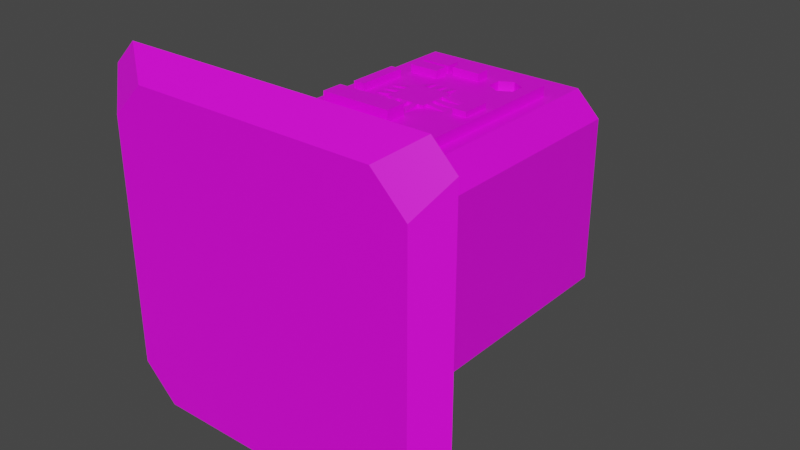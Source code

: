 # Source: IMUSensorPiece.blend  (saved by Blender 2.80.75; exported with 4.5.12 LTS)
import bpy
from mathutils import Matrix  # noqa: F401  (used for matrix-valued properties, if any)

bpy.ops.wm.read_factory_settings(use_empty=True)
scene = bpy.context.scene
scene.name = 'Scene'

# ---- collections
col_collection = bpy.data.collections.new('Collection'); scene.collection.children.link(col_collection)

# ---- images (referenced by path relative to the original .blend; pixels are not part of the script)
import os
ASSET_DIR = os.environ.get("B2B_ASSET_DIR", "")  # directory of the original .blend (textures are referenced by path, not embedded)
HERE = os.path.dirname(os.path.abspath(__file__))  # packed textures are extracted next to this script under _unpacked/

def load_image(name, relpath, width, height, colorspace="sRGB"):
    """Load a texture the original file referenced (path relative to the .blend, or extracted next to this script)."""
    p = next((c for c in (os.path.join(HERE, relpath), os.path.join(ASSET_DIR, relpath)) if relpath and os.path.exists(c)), "")
    if p:
        img = bpy.data.images.load(p, check_existing=True)
        img.name = name
    else:  # same state as the original file: an image datablock whose file is absent (Cycles renders it pink)
        img = bpy.data.images.new(name, width, height)
        img.source = "FILE"
        img.filepath = "//" + (relpath or name)
    img.colorspace_settings.name = colorspace
    return img
img_imusensors_texture_png = load_image('IMUSensors_Texture.png', 'IMUSensors_Texture.png', 1024, 1024, 'sRGB')
img_imusensormain_texture = load_image('IMUSensorMain_Texture', 'IMUSensorMain_Texture.png', 1024, 1024, 'sRGB')

# ---- materials (node trees are filled in below, after node groups)
mat_imusensors_mat = bpy.data.materials.new('IMUSensors_MAT')
mat_imusensors_mat.use_transparent_shadow = False
mat_imusensor_mat = bpy.data.materials.new('IMUSensor_MAT')
mat_imusensor_mat.use_transparent_shadow = False

# ---- material node trees
mat_imusensors_mat.use_nodes = True; mat_imusensors_mat.node_tree.nodes.clear()
_N = mat_imusensors_mat.node_tree.nodes; _L = mat_imusensors_mat.node_tree.links
n0 = _N.new('ShaderNodeOutputMaterial'); n0.name = 'Material Output'; n0.location = (300, 300)
n1 = _N.new('ShaderNodeBsdfPrincipled'); n1.name = 'Principled BSDF'; n1.location = (10, 300)
n1.distribution = 'GGX'
n1.subsurface_method = 'BURLEY'
n1.inputs[3].default_value = 1.45
n1.inputs[27].default_value = (0.0, 0.0, 0.0, 1.0)
n1.inputs[28].default_value = 1.0
n2 = _N.new('ShaderNodeTexImage'); n2.name = 'Image Texture'; n2.location = (-280, 280)
n2.image = img_imusensors_texture_png
n2.interpolation = 'Closest'
_L.new(n1.outputs[0], n0.inputs[0])
_L.new(n2.outputs[0], n1.inputs[0])
n0.is_active_output = True
mat_imusensor_mat.use_nodes = True; mat_imusensor_mat.node_tree.nodes.clear()
_N = mat_imusensor_mat.node_tree.nodes; _L = mat_imusensor_mat.node_tree.links
n0 = _N.new('ShaderNodeOutputMaterial'); n0.name = 'Material Output'; n0.location = (300, 300)
n1 = _N.new('ShaderNodeBsdfPrincipled'); n1.name = 'Principled BSDF'; n1.location = (10, 300)
n1.distribution = 'GGX'
n1.subsurface_method = 'BURLEY'
n1.inputs[3].default_value = 1.45
n1.inputs[27].default_value = (0.0, 0.0, 0.0, 1.0)
n1.inputs[28].default_value = 1.0
n2 = _N.new('ShaderNodeTexImage'); n2.name = 'Image Texture'; n2.location = (-280, 280)
n2.image = img_imusensormain_texture
n2.interpolation = 'Closest'
_L.new(n1.outputs[0], n0.inputs[0])
_L.new(n2.outputs[0], n1.inputs[0])
n0.is_active_output = True

# ---- world
world_world = bpy.data.worlds.new('World'); scene.world = world_world
world_world.use_nodes = True; world_world.node_tree.nodes.clear()
_N = world_world.node_tree.nodes; _L = world_world.node_tree.links
n0 = _N.new('ShaderNodeOutputWorld'); n0.name = 'World Output'; n0.location = (300, 300)
n1 = _N.new('ShaderNodeBackground'); n1.name = 'Background'; n1.location = (10, 300)
n1.inputs[0].default_value = (0.05088, 0.05088, 0.05088, 1.0)
_L.new(n1.outputs[0], n0.inputs[0])
n0.is_active_output = True
world_world.color = (0.05088, 0.05088, 0.05088)
world_world.use_sun_shadow = False
world_world.sun_shadow_jitter_overblur = 0.0

# ---- meshes
me_cube = bpy.data.meshes.new('Cube')
me_cube.from_pydata([(-0.4221, -0.5324, 0.304), (-0.333, -0.5324, 0.3931), (-0.4221, -0.4693, 0.4562), (-0.4852, -0.4693, 0.3931), (-0.4221, -0.4693, 0.4562), (-0.333, -0.4063, 0.3931), (-0.4221, -0.4063, 0.304), (-0.4852, -0.4693, 0.3931), (-0.4221, -0.5324, -0.3409), (-0.4852, -0.4693, -0.43), (-0.4221, -0.4693, -0.4931), (-0.333, -0.5324, -0.43), (-0.4221, -0.4063, -0.3409), (-0.333, -0.4063, -0.43), (-0.4221, -0.4693, -0.4931), (-0.4852, -0.4693, -0.43), (0.401, -0.5324, 0.304), (0.4641, -0.4693, 0.3931), (0.401, -0.4693, 0.4562), (0.3119, -0.5324, 0.3931), (0.401, -0.4063, 0.304), (0.3119, -0.4063, 0.3931), (0.401, -0.4693, 0.4562), (0.4641, -0.4693, 0.3931), (0.3119, -0.5324, -0.43), (0.401, -0.4693, -0.4931), (0.4641, -0.4693, -0.43), (0.401, -0.5324, -0.3409), (0.3119, -0.4063, -0.43), (0.401, -0.4063, -0.3409), (0.4641, -0.4693, -0.43), (0.401, -0.4693, -0.4931), (-0.2935, -0.3433, 0.2014), (-0.3565, -0.4063, 0.2384), (-0.2674, -0.4063, 0.3275), (-0.2304, -0.3433, 0.2645), (-0.2935, -0.3433, -0.2383), (-0.2304, -0.3433, -0.3014), (-0.2674, -0.4063, -0.3644), (-0.3565, -0.4063, -0.2753), (0.2093, -0.3433, -0.3014), (0.2724, -0.3433, -0.2383), (0.3354, -0.4063, -0.2753), (0.2463, -0.4063, -0.3644), (0.2724, -0.3433, 0.2014), (0.2093, -0.3433, 0.2645), (0.2463, -0.4063, 0.3275), (0.3354, -0.4063, 0.2384), (-0.2935, 0.3506, 0.2014), (-0.2304, 0.3506, 0.2645), (-0.2304, 0.4136, 0.2014), (-0.2935, 0.3506, -0.2383), (-0.2304, 0.4136, -0.2383), (-0.2304, 0.3506, -0.3014), (0.2093, 0.3506, -0.3014), (0.2093, 0.4136, -0.2383), (0.2724, 0.3506, -0.2383), (0.2724, 0.3506, 0.2014), (0.2093, 0.4136, 0.2014), (0.2093, 0.3506, 0.2645), (-0.413, -0.5324, -0.3317), (-0.3238, -0.5324, -0.4209), (-0.2869, -0.5324, -0.2948), (-0.413, -0.5324, 0.2948), (-0.2869, -0.5324, 0.2579), (-0.3238, -0.5324, 0.384), (0.3027, -0.5324, -0.4209), (0.3919, -0.5324, -0.3317), (0.2658, -0.5324, -0.2948), (0.3919, -0.5324, 0.2948), (0.3027, -0.5324, 0.384), (0.2658, -0.5324, 0.2579), (-0.1807, -0.2521, 0.2551), (-0.1807, -0.2521, 0.2909), (-0.1807, 0.251, 0.2551), (-0.1807, 0.251, 0.2909), (0.1751, -0.2521, 0.2551), (0.1751, -0.2521, 0.2909), (0.1751, 0.251, 0.2551), (0.1751, 0.251, 0.2909), (0.07325, 0.2083, 0.2909), (0.07325, 0.2083, 0.2551), (0.07325, 0.1703, 0.2909), (0.07325, 0.1703, 0.2551), (0.1071, 0.2273, 0.2909), (0.1071, 0.2273, 0.2551), (0.1071, -0.2286, 0.2909), (0.1071, -0.2286, 0.2551), (0.07325, -0.2096, 0.2909), (0.07325, -0.2096, 0.2551), (0.07325, -0.1716, 0.2909), (0.07325, -0.1716, 0.2551), (0.141, 0.2083, 0.2909), (0.141, 0.2083, 0.2551), (0.1071, 0.1513, 0.2909), (0.1071, 0.1513, 0.2551), (0.141, 0.2028, 0.2551), (0.141, 0.1703, 0.2909), (0.141, 0.1703, 0.2551), (0.1071, -0.1526, 0.2909), (0.1071, -0.1526, 0.2551), (0.141, -0.1716, 0.2909), (0.141, -0.1716, 0.2551), (0.141, -0.2096, 0.2909), (0.141, -0.2096, 0.2551), (-0.05421, -0.05048, 0.2868), (-0.05421, -0.05048, 0.2988), (-0.05421, 0.04939, 0.2868), (-0.05421, 0.04939, 0.2988), (0.04863, -0.05048, 0.2868), (0.04863, -0.05048, 0.2988), (0.04863, 0.04939, 0.2868), (0.04863, 0.04939, 0.2988), (-0.05421, 0.03512, 0.2868), (-0.05421, 0.02086, 0.2868), (-0.05421, 0.006588, 0.2868), (-0.05421, -0.007679, 0.2868), (-0.05421, -0.02195, 0.2868), (-0.05421, -0.03621, 0.2868), (-0.05421, -0.03621, 0.2988), (-0.05421, -0.02195, 0.2988), (-0.05421, -0.007679, 0.2988), (-0.05421, 0.006588, 0.2988), (-0.05421, 0.02086, 0.2988), (-0.05421, 0.03512, 0.2988), (0.04863, -0.03621, 0.2868), (0.04863, -0.02195, 0.2868), (0.04863, -0.007679, 0.2868), (0.04863, 0.006588, 0.2868), (0.04863, 0.02086, 0.2868), (0.04863, 0.03512, 0.2868), (0.04863, 0.03512, 0.2988), (0.04863, 0.02086, 0.2988), (0.04863, 0.006588, 0.2988), (0.04863, -0.007679, 0.2988), (0.04863, -0.02195, 0.2988), (0.04863, -0.03621, 0.2988), (0.03394, 0.04939, 0.2868), (0.01924, 0.04939, 0.2868), (0.004554, 0.04939, 0.2868), (-0.01014, 0.04939, 0.2868), (-0.02483, 0.04939, 0.2868), (-0.03952, 0.04939, 0.2868), (-0.03952, 0.04939, 0.2988), (-0.02483, 0.04939, 0.2988), (-0.01014, 0.04939, 0.2988), (0.004554, 0.04939, 0.2988), (0.01924, 0.04939, 0.2988), (0.03394, 0.04939, 0.2988), (-0.03952, -0.05048, 0.2868), (-0.02483, -0.05048, 0.2868), (-0.01014, -0.05048, 0.2868), (0.004554, -0.05048, 0.2868), (0.01924, -0.05048, 0.2868), (0.03394, -0.05048, 0.2868), (0.03394, -0.05048, 0.2988), (0.01924, -0.05048, 0.2988), (0.004554, -0.05048, 0.2988), (-0.01014, -0.05048, 0.2988), (-0.02483, -0.05048, 0.2988), (-0.03952, -0.05048, 0.2988), (-0.1041, -0.02162, 0.284), (-0.1041, -0.03567, 0.284), (-0.1041, -0.03567, 0.2909), (-0.1041, -0.02162, 0.2909), (0.09848, -0.03567, 0.284), (0.09848, -0.02162, 0.284), (0.09848, -0.02162, 0.2909), (0.09848, -0.03567, 0.2909), (-0.1041, 0.006479, 0.284), (-0.1041, -0.007571, 0.284), (-0.1041, -0.007571, 0.2909), (-0.1041, 0.006479, 0.2909), (0.09848, -0.007571, 0.284), (0.09848, 0.006479, 0.284), (0.09848, 0.006479, 0.2909), (0.09848, -0.007571, 0.2909), (-0.1041, 0.03458, 0.284), (-0.1041, 0.02053, 0.284), (-0.1041, 0.02053, 0.2909), (-0.1041, 0.03458, 0.2909), (0.09848, 0.02053, 0.284), (0.09848, 0.03458, 0.284), (0.09848, 0.03458, 0.2909), (0.09848, 0.02053, 0.2909), (0.03338, 0.09781, 0.284), (0.01891, 0.09781, 0.284), (0.004442, 0.09781, 0.284), (-0.01003, 0.09781, 0.284), (-0.02449, 0.09781, 0.284), (-0.03896, 0.09781, 0.284), (-0.03896, 0.09781, 0.2909), (-0.02449, 0.09781, 0.2909), (-0.01003, 0.09781, 0.2909), (0.004442, 0.09781, 0.2909), (0.01891, 0.09781, 0.2909), (0.03338, 0.09781, 0.2909), (-0.03896, -0.0989, 0.284), (-0.02449, -0.0989, 0.284), (-0.01003, -0.0989, 0.284), (0.004442, -0.0989, 0.284), (0.01891, -0.0989, 0.284), (0.03338, -0.0989, 0.284), (0.03338, -0.0989, 0.2909), (0.01891, -0.0989, 0.2909), (0.004442, -0.0989, 0.2909), (-0.01003, -0.0989, 0.2909), (-0.02449, -0.0989, 0.2909), (-0.03896, -0.0989, 0.2909), (0.1191, -0.03321, 0.2732), (0.1191, -0.03321, 0.3051), (0.1191, 0.04149, 0.2732), (0.1191, 0.04149, 0.3051), (0.1566, -0.03321, 0.2732), (0.1566, -0.03321, 0.3051), (0.1566, 0.04149, 0.2732), (0.1566, 0.04149, 0.3051), (0.03479, -0.2146, 0.2712), (0.03479, -0.2146, 0.3031), (-0.04211, -0.2146, 0.2712), (-0.04211, -0.2146, 0.3031), (0.03479, -0.1781, 0.2712), (0.03479, -0.1781, 0.3031), (-0.04211, -0.1781, 0.2712), (-0.04211, -0.1781, 0.3031), (-0.1279, 0.0845, 0.2852), (-0.1279, 0.0845, 0.3104), (-0.1279, -0.05117, 0.2852), (-0.1279, -0.05117, 0.3104), (-0.1575, 0.0845, 0.2852), (-0.1575, 0.0845, 0.3104), (-0.1575, -0.05117, 0.2852), (-0.1575, -0.05117, 0.3104), (0.04222, -0.1658, 0.2706), (0.04222, -0.1658, 0.3204), (-0.1479, -0.1658, 0.2706), (-0.1479, -0.1658, 0.3204), (0.04222, -0.109, 0.2706), (0.04222, -0.109, 0.3204), (-0.1479, -0.109, 0.2706), (-0.1479, -0.109, 0.3204), (-0.05165, 0.1731, 0.2834), (-0.05165, 0.1731, 0.311), (-0.1286, 0.1731, 0.2834), (-0.1286, 0.1731, 0.311), (-0.05165, 0.2095, 0.2834), (-0.05165, 0.2095, 0.311), (-0.1286, 0.2095, 0.2834), (-0.1286, 0.2095, 0.311), (-0.1169, 0.1731, 0.2834), (-0.06326, 0.1731, 0.2834), (-0.06326, 0.1731, 0.311), (-0.1169, 0.1731, 0.311), (-0.06326, 0.2095, 0.2834), (-0.1169, 0.2095, 0.2834), (-0.1169, 0.2095, 0.311), (-0.06326, 0.2095, 0.311), (0.03891, 0.1731, 0.2834), (0.03891, 0.1731, 0.311), (-0.038, 0.1731, 0.2834), (-0.038, 0.1731, 0.311), (0.03891, 0.2095, 0.2834), (0.03891, 0.2095, 0.311), (-0.038, 0.2095, 0.2834), (-0.038, 0.2095, 0.311), (-0.02639, 0.1731, 0.2834), (0.02729, 0.1731, 0.2834), (0.02729, 0.1731, 0.311), (-0.02639, 0.1731, 0.311), (0.02729, 0.2095, 0.2834), (-0.02639, 0.2095, 0.2834), (-0.02639, 0.2095, 0.311), (0.02729, 0.2095, 0.311), (-0.05165, 0.1254, 0.2834), (-0.05165, 0.1254, 0.311), (-0.1286, 0.1254, 0.2834), (-0.1286, 0.1254, 0.311), (-0.05165, 0.1618, 0.2834), (-0.05165, 0.1618, 0.311), (-0.1286, 0.1618, 0.2834), (-0.1286, 0.1618, 0.311), (-0.1169, 0.1254, 0.2834), (-0.06326, 0.1254, 0.2834), (-0.06326, 0.1254, 0.311), (-0.1169, 0.1254, 0.311), (-0.06326, 0.1618, 0.2834), (-0.1169, 0.1618, 0.2834), (-0.1169, 0.1618, 0.311), (-0.06326, 0.1618, 0.311), (-0.05462, -0.216, 0.2765), (-0.05462, -0.216, 0.3041), (-0.1315, -0.216, 0.2765), (-0.1315, -0.216, 0.3041), (-0.05462, -0.1796, 0.2765), (-0.05462, -0.1796, 0.3041), (-0.1315, -0.1796, 0.2765), (-0.1315, -0.1796, 0.3041), (-0.1199, -0.216, 0.2765), (-0.06623, -0.216, 0.2765), (-0.06623, -0.216, 0.3041), (-0.1199, -0.216, 0.3041), (-0.06623, -0.1796, 0.2765), (-0.1199, -0.1796, 0.2765), (-0.1199, -0.1796, 0.3041), (-0.06623, -0.1796, 0.3041), (-0.1938, 0.2831, -0.289), (-0.1938, 0.2831, -0.3242), (-0.1938, -0.3133, -0.289), (-0.1938, -0.3133, -0.3242), (0.1637, 0.2831, -0.289), (0.1637, 0.2831, -0.3242), (0.1637, -0.3133, -0.289), (0.1637, -0.3133, -0.3242), (0.09341, -0.2516, -0.3242), (0.09341, -0.2516, -0.289), (0.09341, -0.2789, -0.3242), (0.09341, -0.2789, -0.289), (0.1168, -0.2379, -0.3242), (0.1168, -0.2379, -0.289), (-0.1469, 0.2078, -0.3242), (-0.1469, 0.2078, -0.289), (-0.1703, 0.2214, -0.3242), (-0.1703, 0.2214, -0.289), (-0.1703, 0.2487, -0.3242), (-0.1703, 0.2487, -0.289), (0.1168, 0.2078, -0.3242), (0.1168, 0.2078, -0.289), (0.09341, 0.2214, -0.3242), (0.09341, 0.2214, -0.289), (0.1403, -0.2516, -0.3242), (0.1403, -0.2516, -0.289), (-0.1235, -0.2516, -0.3242), (-0.1235, -0.2516, -0.289), (-0.1235, -0.2789, -0.3242), (-0.1235, -0.2789, -0.289), (0.09341, 0.2487, -0.3242), (0.09341, 0.2487, -0.289), (0.1168, 0.2623, -0.3242), (0.1168, 0.2623, -0.289), (0.1403, 0.2214, -0.3242), (0.1403, 0.2214, -0.289), (0.1403, 0.2402, -0.289), (0.1168, -0.2925, -0.3242), (0.1168, -0.2925, -0.289), (-0.1703, -0.2789, -0.3242), (-0.1703, -0.2789, -0.289), (-0.1703, -0.2516, -0.3242), (-0.1703, -0.2516, -0.289), (0.1403, -0.2789, -0.3242), (0.1403, -0.2789, -0.289), (-0.1469, -0.2379, -0.3242), (-0.1469, -0.2379, -0.289), (-0.1235, 0.2487, -0.3242), (-0.1235, 0.2487, -0.289), (0.1403, 0.2487, -0.3242), (0.1403, 0.2487, -0.289), (-0.1469, 0.2623, -0.3242), (-0.1469, 0.2623, -0.289), (-0.1469, -0.2925, -0.3242), (-0.1469, -0.2925, -0.289), (-0.1235, 0.2214, -0.3242), (-0.1235, 0.2214, -0.289), (-0.07758, 0.03058, -0.3182), (-0.07758, 0.03058, -0.3335), (-0.07758, -0.06076, -0.3182), (-0.07758, -0.06076, -0.3335), (0.06438, 0.03058, -0.3182), (0.06438, 0.03058, -0.3335), (0.06438, -0.06076, -0.3182), (0.06438, -0.06076, -0.3335), (0.04861, -0.06076, -0.3182), (0.03283, -0.06076, -0.3182), (0.01706, -0.06076, -0.3182), (0.001286, -0.06076, -0.3182), (-0.01449, -0.06076, -0.3182), (-0.03026, -0.06076, -0.3182), (-0.04603, -0.06076, -0.3182), (-0.06181, -0.06076, -0.3182), (-0.06181, -0.06076, -0.3335), (-0.04603, -0.06076, -0.3335), (-0.03026, -0.06076, -0.3335), (-0.01449, -0.06076, -0.3335), (0.001286, -0.06076, -0.3335), (0.01706, -0.06076, -0.3335), (0.03283, -0.06076, -0.3335), (0.04861, -0.06076, -0.3335), (-0.06181, 0.03058, -0.3182), (-0.04603, 0.03058, -0.3182), (-0.03026, 0.03058, -0.3182), (-0.01449, 0.03058, -0.3182), (0.001286, 0.03058, -0.3182), (0.01706, 0.03058, -0.3182), (0.03283, 0.03058, -0.3182), (0.04861, 0.03058, -0.3182), (0.04861, 0.03058, -0.3335), (0.03283, 0.03058, -0.3335), (0.01706, 0.03058, -0.3335), (0.001286, 0.03058, -0.3335), (-0.01449, 0.03058, -0.3335), (-0.03026, 0.03058, -0.3335), (-0.04603, 0.03058, -0.3335), (-0.06181, 0.03058, -0.3335), (0.04861, -0.1033, -0.3172), (0.03283, -0.1033, -0.3172), (0.01706, -0.1033, -0.3172), (0.001286, -0.1033, -0.3172), (-0.01449, -0.1033, -0.3172), (-0.03026, -0.1033, -0.3172), (-0.04603, -0.1033, -0.3172), (-0.06181, -0.1033, -0.3172), (-0.06181, -0.1033, -0.324), (-0.04603, -0.1033, -0.324), (-0.03026, -0.1033, -0.324), (-0.01449, -0.1033, -0.324), (0.001286, -0.1033, -0.324), (0.01706, -0.1033, -0.324), (0.03283, -0.1033, -0.324), (0.04861, -0.1033, -0.324), (-0.06181, 0.0731, -0.3172), (-0.04603, 0.0731, -0.3172), (-0.03026, 0.0731, -0.3172), (-0.01449, 0.0731, -0.3172), (0.001286, 0.0731, -0.3172), (0.01706, 0.0731, -0.3172), (0.03283, 0.0731, -0.3172), (0.04861, 0.0731, -0.3172), (0.04861, 0.0731, -0.324), (0.03283, 0.0731, -0.324), (0.01706, 0.0731, -0.324), (0.001286, 0.0731, -0.324), (-0.01449, 0.0731, -0.324), (-0.03026, 0.0731, -0.324), (-0.04603, 0.0731, -0.324), (-0.06181, 0.0731, -0.324), (-0.1699, 0.03058, -0.3182), (-0.1699, 0.03058, -0.3335), (-0.1699, -0.06076, -0.3182), (-0.1699, -0.06076, -0.3335), (-0.09099, -0.06076, -0.3182), (-0.1068, -0.06076, -0.3182), (-0.1225, -0.06076, -0.3182), (-0.1383, -0.06076, -0.3182), (-0.1541, -0.06076, -0.3182), (-0.1541, -0.06076, -0.3335), (-0.1383, -0.06076, -0.3335), (-0.1225, -0.06076, -0.3335), (-0.1068, -0.06076, -0.3335), (-0.09099, -0.06076, -0.3335), (-0.1541, 0.03058, -0.3182), (-0.1383, 0.03058, -0.3182), (-0.1225, 0.03058, -0.3182), (-0.1068, 0.03058, -0.3182), (-0.09099, 0.03058, -0.3182), (-0.09099, 0.03058, -0.3335), (-0.1068, 0.03058, -0.3335), (-0.1225, 0.03058, -0.3335), (-0.1383, 0.03058, -0.3335), (-0.1541, 0.03058, -0.3335), (-0.07521, -0.1033, -0.3172), (-0.09099, -0.1033, -0.3172), (-0.1068, -0.1033, -0.3172), (-0.1225, -0.1033, -0.3172), (-0.1383, -0.1033, -0.3172), (-0.1541, -0.1033, -0.3172), (-0.1541, -0.1033, -0.324), (-0.1383, -0.1033, -0.324), (-0.1225, -0.1033, -0.324), (-0.1068, -0.1033, -0.324), (-0.09099, -0.1033, -0.324), (-0.07521, -0.1033, -0.324), (-0.1541, 0.0731, -0.3172), (-0.1383, 0.0731, -0.3172), (-0.1225, 0.0731, -0.3172), (-0.1068, 0.0731, -0.3172), (-0.09099, 0.0731, -0.3172), (-0.07521, 0.0731, -0.3172), (-0.07521, 0.0731, -0.324), (-0.09099, 0.0731, -0.324), (-0.1068, 0.0731, -0.324), (-0.1225, 0.0731, -0.324), (-0.1383, 0.0731, -0.324), (-0.1541, 0.0731, -0.324), (-0.07867, -0.2417, -0.3131), (-0.07867, -0.2417, -0.3465), (-0.07867, -0.2912, -0.3131), (-0.07867, -0.2912, -0.3465), (0.04859, -0.2417, -0.3131), (0.04859, -0.2417, -0.3465), (0.04859, -0.2912, -0.3131), (0.04859, -0.2912, -0.3465), (0.1285, 0.05685, -0.3159), (0.1285, 0.05685, -0.3493), (0.07941, 0.05685, -0.3159), (0.07941, 0.05685, -0.3493), (0.1285, -0.07156, -0.3159), (0.1285, -0.07156, -0.3493), (0.07941, -0.07156, -0.3159), (0.07941, -0.07156, -0.3493), (0.05423, 0.1517, -0.3121), (0.05423, 0.1517, -0.3468), (0.05423, 0.1955, -0.3121), (0.05423, 0.1955, -0.3468), (-0.07779, 0.1517, -0.3121), (-0.07779, 0.1517, -0.3468), (-0.07779, 0.1955, -0.3121), (-0.07779, 0.1955, -0.3468), (0.0254, 0.102, -0.3197), (0.0254, 0.102, -0.3392), (0.0254, 0.1309, -0.3197), (0.0254, 0.1309, -0.3392), (-0.04896, 0.102, -0.3197), (-0.04896, 0.102, -0.3392), (-0.04896, 0.1309, -0.3197), (-0.04896, 0.1309, -0.3392), (-0.03387, 0.1309, -0.3197), (0.01032, 0.1309, -0.3197), (0.01032, 0.1309, -0.3392), (-0.03387, 0.1309, -0.3392), (0.01032, 0.102, -0.3197), (-0.03387, 0.102, -0.3197), (-0.03387, 0.102, -0.3392), (0.01032, 0.102, -0.3392), (-0.1017, -0.1948, -0.3225), (-0.1017, -0.1948, -0.3338), (-0.04368, -0.1948, -0.3225), (-0.04368, -0.1948, -0.3338), (-0.1008, -0.1184, -0.3225), (-0.1008, -0.1184, -0.3338), (-0.04465, -0.1184, -0.3225), (-0.04465, -0.1184, -0.3338), (-0.04368, -0.1311, -0.3225), (-0.04368, -0.1439, -0.3225), (-0.04368, -0.1566, -0.3225), (-0.04368, -0.1693, -0.3225), (-0.04368, -0.182, -0.3225), (-0.04368, -0.182, -0.3338), (-0.04368, -0.1693, -0.3338), (-0.04368, -0.1566, -0.3338), (-0.04368, -0.1439, -0.3338), (-0.04368, -0.1311, -0.3338), (-0.1017, -0.182, -0.3225), (-0.1017, -0.1693, -0.3225), (-0.1017, -0.1566, -0.3225), (-0.1017, -0.1439, -0.3225), (-0.1017, -0.1311, -0.3225), (-0.1017, -0.1311, -0.3338), (-0.1017, -0.1439, -0.3338), (-0.1017, -0.1566, -0.3338), (-0.1017, -0.1693, -0.3338), (-0.1017, -0.182, -0.3338), (-0.04465, -0.2077, -0.3225), (-0.1008, -0.2077, -0.3225), (-0.1008, -0.2077, -0.3338), (-0.04465, -0.2077, -0.3338), (-0.1362, -0.1948, -0.3199), (-0.1362, -0.1948, -0.3231), (-0.009254, -0.1948, -0.3231), (-0.009254, -0.1948, -0.3199), (-0.009254, -0.1311, -0.3231), (-0.009254, -0.1184, -0.3231), (-0.009254, -0.1184, -0.3199), (-0.1362, -0.1184, -0.3231), (-0.1362, -0.1184, -0.3199), (-0.1362, -0.1311, -0.3199), (-0.009254, -0.1311, -0.3199), (-0.009254, -0.1439, -0.3199), (-0.009254, -0.1566, -0.3199), (-0.009254, -0.1693, -0.3199), (-0.009254, -0.182, -0.3199), (-0.009254, -0.182, -0.3231), (-0.009254, -0.1693, -0.3231), (-0.009254, -0.1566, -0.3231), (-0.009254, -0.1439, -0.3231), (-0.1362, -0.182, -0.3199), (-0.1362, -0.1693, -0.3199), (-0.1362, -0.1566, -0.3199), (-0.1362, -0.1439, -0.3199), (-0.1362, -0.1311, -0.3231), (-0.1362, -0.1439, -0.3231), (-0.1362, -0.1566, -0.3231), (-0.1362, -0.1693, -0.3231), (-0.1362, -0.182, -0.3231), (-0.1362, -0.2077, -0.3199), (-0.1362, -0.2077, -0.3231), (-0.009254, -0.2077, -0.3231), (-0.009254, -0.2077, -0.3199), (-0.04465, -0.1129, -0.3338), (-0.04465, -0.1129, -0.3225), (-0.1008, -0.1129, -0.3225), (-0.1008, -0.1129, -0.3338), (-0.04465, -0.2132, -0.3225), (-0.1008, -0.2132, -0.3225), (-0.1008, -0.2132, -0.3338), (-0.04465, -0.2132, -0.3338), (0.06333, -0.1256, -0.321), (0.06333, -0.1256, -0.3442), (0.02917, -0.1256, -0.321), (0.02917, -0.1256, -0.3442), (0.06333, -0.2151, -0.321), (0.06333, -0.2151, -0.3442), (0.02917, -0.2151, -0.321), (0.02917, -0.2151, -0.3442), (0.02917, -0.1982, -0.321), (0.02917, -0.1425, -0.321), (0.02917, -0.1425, -0.3442), (0.02917, -0.1982, -0.3442), (0.06333, -0.1425, -0.321), (0.06333, -0.1982, -0.321), (0.06333, -0.1982, -0.3442), (0.06333, -0.1425, -0.3442), (0.1244, -0.1357, -0.3236), (0.1244, -0.1357, -0.3416), (0.09793, -0.1357, -0.3236), (0.09793, -0.1357, -0.3416), (0.1244, -0.205, -0.3236), (0.1244, -0.205, -0.3416), (0.09793, -0.205, -0.3236), (0.09793, -0.205, -0.3416), (0.09793, -0.1919, -0.3236), (0.09793, -0.1488, -0.3236), (0.09793, -0.1488, -0.3416), (0.09793, -0.1919, -0.3416), (0.1244, -0.1488, -0.3236), (0.1244, -0.1919, -0.3236), (0.1244, -0.1919, -0.3416), (0.1244, -0.1488, -0.3416)], [], [(18, 22, 4, 2), (11, 24, 66, 61), (20, 29, 42, 47), (19, 1, 65, 70), (12, 6, 33, 39), (36, 32, 48, 51), (35, 45, 59, 49), (5, 21, 46, 34), (10, 14, 31, 25), (27, 16, 69, 67), (62, 68, 71, 64), (40, 37, 53, 54), (44, 41, 56, 57), (55, 52, 50, 58), (28, 13, 38, 43), (3, 7, 15, 9), (26, 30, 23, 17), (0, 1, 2, 3), (4, 5, 6, 7), (8, 9, 10, 11), (12, 13, 14, 15), (16, 17, 18, 19), (20, 21, 22, 23), (24, 25, 26, 27), (28, 29, 30, 31), (32, 33, 34, 35), (36, 37, 38, 39), (40, 41, 42, 43), (44, 45, 46, 47), (48, 49, 50), (51, 52, 53), (54, 55, 56), (57, 58, 59), (60, 61, 62), (63, 64, 65), (66, 67, 68), (69, 70, 71), (8, 0, 3, 9), (2, 4, 7, 3), (6, 12, 15, 7), (14, 10, 9, 15), (24, 11, 10, 25), (13, 28, 31, 14), (30, 26, 25, 31), (16, 27, 26, 17), (29, 20, 23, 30), (22, 18, 17, 23), (1, 19, 18, 2), (21, 5, 4, 22), (32, 36, 39, 33), (37, 40, 43, 38), (41, 44, 47, 42), (45, 35, 34, 46), (28, 43, 42, 29), (46, 21, 20, 47), (5, 34, 33, 6), (38, 13, 12, 39), (50, 52, 51, 48), (52, 55, 54, 53), (55, 58, 57, 56), (58, 50, 49, 59), (35, 49, 48, 32), (53, 37, 36, 51), (44, 57, 59, 45), (56, 41, 40, 54), (62, 64, 63, 60), (68, 62, 61, 66), (71, 68, 67, 69), (64, 71, 70, 65), (0, 63, 65, 1), (69, 16, 19, 70), (27, 67, 66, 24), (60, 8, 11, 61), (0, 8, 60, 63), (72, 73, 75, 74), (74, 75, 79, 78), (78, 79, 77, 76), (76, 77, 73, 72), (74, 78, 96, 93, 85, 81), (79, 92, 97, 94, 82, 75, 73, 88, 90, 99, 101, 77), (85, 84, 80, 81), (81, 80, 82, 83), (95, 94, 97, 98), (83, 82, 94, 95), (81, 83, 95, 98, 96, 78, 76, 102, 100, 91, 72, 74), (72, 91, 89, 87, 104, 102, 76), (102, 101, 99, 100), (87, 86, 103, 104), (104, 103, 101, 102), (100, 99, 90, 91), (89, 88, 86, 87), (93, 92, 84, 85), (77, 101, 103, 86, 88, 73), (75, 82, 80, 84, 92, 79), (91, 90, 88, 89), (98, 97, 92, 93, 96), (113, 124, 108, 107), (137, 148, 112, 111), (125, 136, 110, 109), (149, 160, 106, 105), (111, 112, 131, 130), (129, 130, 182, 181), (129, 132, 133, 128), (134, 127, 173, 176), (127, 134, 135, 126), (118, 119, 163, 162), (105, 106, 119, 118), (125, 126, 166, 165), (117, 120, 121, 116), (133, 134, 176, 175), (115, 122, 123, 114), (131, 132, 184, 183), (150, 149, 105, 118, 117, 116, 115, 114, 113, 107, 142, 141, 140, 139, 138, 137, 111, 130, 129, 128, 127, 126, 125, 109, 154, 153, 152, 151), (146, 145, 144, 143, 108, 124, 123, 122, 121, 120, 119, 106, 160, 159, 158, 157, 156, 155, 110, 136, 135, 134, 133, 132, 131, 112, 148, 147), (109, 110, 155, 154), (139, 140, 188, 187), (153, 156, 157, 152), (140, 145, 193, 188), (151, 158, 159, 150), (154, 155, 203, 202), (107, 108, 143, 142), (153, 154, 202, 201), (141, 144, 145, 140), (144, 141, 189, 192), (139, 146, 147, 138), (145, 146, 194, 193), (166, 167, 168, 165), (162, 163, 164, 161), (126, 135, 167, 166), (119, 120, 164, 163), (117, 118, 162, 161), (135, 136, 168, 167), (120, 117, 161, 164), (136, 125, 165, 168), (174, 175, 176, 173), (170, 171, 172, 169), (127, 128, 174, 173), (116, 121, 171, 170), (121, 122, 172, 171), (128, 133, 175, 174), (115, 116, 170, 169), (122, 115, 169, 172), (182, 183, 184, 181), (178, 179, 180, 177), (132, 129, 181, 184), (114, 123, 179, 178), (123, 124, 180, 179), (124, 113, 177, 180), (130, 131, 183, 182), (113, 114, 178, 177), (202, 203, 204, 201), (200, 205, 206, 199), (198, 207, 208, 197), (190, 191, 192, 189), (188, 193, 194, 187), (186, 195, 196, 185), (156, 153, 201, 204), (147, 148, 196, 195), (146, 139, 187, 194), (155, 156, 204, 203), (152, 157, 205, 200), (138, 147, 195, 186), (141, 142, 190, 189), (158, 151, 199, 206), (149, 150, 198, 197), (148, 137, 185, 196), (157, 158, 206, 205), (150, 159, 207, 198), (143, 144, 192, 191), (160, 149, 197, 208), (151, 152, 200, 199), (159, 160, 208, 207), (142, 143, 191, 190), (137, 138, 186, 185), (209, 210, 212, 211), (211, 212, 216, 215), (215, 216, 214, 213), (213, 214, 210, 209), (211, 215, 213, 209), (216, 212, 210, 214), (217, 218, 220, 219), (219, 220, 224, 223), (223, 224, 222, 221), (221, 222, 218, 217), (219, 223, 221, 217), (224, 220, 218, 222), (225, 226, 228, 227), (227, 228, 232, 231), (231, 232, 230, 229), (229, 230, 226, 225), (227, 231, 229, 225), (232, 228, 226, 230), (233, 234, 236, 235), (235, 236, 240, 239), (239, 240, 238, 237), (237, 238, 234, 233), (235, 239, 237, 233), (240, 236, 234, 238), (249, 252, 244, 243), (243, 244, 248, 247), (253, 256, 246, 245), (245, 246, 242, 241), (250, 253, 245, 241), (256, 251, 242, 246), (248, 244, 252, 255), (255, 252, 251, 256), (243, 247, 254, 249), (249, 254, 253, 250), (247, 248, 255, 254), (254, 255, 256, 253), (241, 242, 251, 250), (250, 251, 252, 249), (265, 268, 260, 259), (259, 260, 264, 263), (269, 272, 262, 261), (261, 262, 258, 257), (266, 269, 261, 257), (272, 267, 258, 262), (264, 260, 268, 271), (271, 268, 267, 272), (259, 263, 270, 265), (265, 270, 269, 266), (263, 264, 271, 270), (270, 271, 272, 269), (257, 258, 267, 266), (266, 267, 268, 265), (281, 284, 276, 275), (275, 276, 280, 279), (285, 288, 278, 277), (277, 278, 274, 273), (282, 285, 277, 273), (288, 283, 274, 278), (280, 276, 284, 287), (287, 284, 283, 288), (275, 279, 286, 281), (281, 286, 285, 282), (279, 280, 287, 286), (286, 287, 288, 285), (273, 274, 283, 282), (282, 283, 284, 281), (297, 300, 292, 291), (291, 292, 296, 295), (301, 304, 294, 293), (293, 294, 290, 289), (298, 301, 293, 289), (304, 299, 290, 294), (296, 292, 300, 303), (303, 300, 299, 304), (291, 295, 302, 297), (297, 302, 301, 298), (295, 296, 303, 302), (302, 303, 304, 301), (289, 290, 299, 298), (298, 299, 300, 297), (305, 306, 308, 307), (307, 308, 312, 311), (311, 312, 310, 309), (309, 310, 306, 305), (307, 311, 330, 349, 343, 316, 334, 359, 345), (312, 348, 329, 317, 313, 315, 333, 331, 350, 346, 308, 306, 321, 319, 360, 327, 325, 339, 310), (326, 325, 327, 328), (328, 327, 335, 336), (338, 337, 354, 355), (336, 335, 337, 338), (351, 350, 331, 332), (347, 346, 350, 351), (320, 319, 321, 322), (330, 329, 348, 349), (324, 323, 356, 357), (347, 351, 332, 334, 316, 314, 318, 330, 311, 309, 341, 340, 326, 328, 361, 320, 322, 305, 307, 345), (305, 322, 324, 357, 353, 361, 328, 336, 338, 355, 341, 309), (334, 333, 358, 359), (345, 344, 346, 347), (332, 331, 333, 334), (322, 321, 323, 324), (361, 360, 319, 320), (357, 356, 352, 353), (314, 313, 317, 318), (343, 342, 315, 316), (310, 339, 354, 337, 335, 327, 360, 352, 356, 323, 321, 306), (308, 346, 344, 358, 333, 315, 342, 348, 312), (349, 348, 342, 343), (340, 339, 325, 326), (316, 315, 313, 314), (318, 317, 329, 330), (359, 358, 344, 345), (353, 352, 360, 361), (355, 354, 339, 340, 341), (370, 385, 369, 368), (386, 401, 363, 362), (434, 436, 442, 441, 440, 439, 438, 364, 362, 452, 451, 450, 449, 448), (368, 366, 393, 392, 391, 390, 389, 388, 375, 374, 373, 372, 371, 370), (366, 367, 394, 393), (399, 388, 420, 431), (392, 395, 396, 391), (389, 398, 430, 421), (390, 397, 398, 389), (394, 395, 427, 426), (388, 399, 400, 387), (380, 381, 413, 412), (364, 365, 378, 377), (397, 390, 422, 429), (376, 379, 380, 375), (391, 396, 428, 423), (374, 381, 382, 373), (392, 393, 425, 424), (372, 383, 384, 371), (385, 370, 402, 417), (375, 388, 387, 386, 362, 364, 377, 376), (367, 369, 385, 384, 383, 382, 381, 380, 399, 398, 397, 396, 395, 394), (363, 365, 364, 362), (365, 363, 401, 400, 399, 380, 379, 378), (369, 367, 366, 368), (380, 399, 388, 375), (425, 426, 427, 424), (423, 428, 429, 422), (421, 430, 431, 420), (419, 432, 433, 418), (409, 410, 411, 408), (407, 412, 413, 406), (405, 414, 415, 404), (403, 416, 417, 402), (382, 383, 415, 414), (396, 397, 429, 428), (387, 400, 432, 419), (370, 371, 403, 402), (401, 386, 418, 433), (384, 385, 417, 416), (398, 399, 431, 430), (377, 378, 410, 409), (372, 373, 405, 404), (379, 376, 408, 411), (386, 387, 419, 418), (400, 401, 433, 432), (375, 380, 412, 407), (374, 375, 407, 406), (381, 374, 406, 413), (388, 389, 421, 420), (373, 382, 414, 405), (376, 377, 409, 408), (383, 372, 404, 415), (390, 391, 423, 422), (393, 394, 426, 425), (371, 384, 416, 403), (395, 392, 424, 427), (378, 379, 411, 410), (448, 457, 435, 434), (455, 450, 472, 479), (451, 454, 478, 473), (452, 453, 454, 451), (450, 455, 456, 449), (445, 446, 467, 466), (436, 437, 443, 442), (453, 452, 474, 477), (441, 444, 445, 440), (362, 363, 476, 475), (439, 446, 447, 438), (444, 443, 437, 435, 457, 456, 455, 454, 453, 363, 365, 447, 446, 445), (435, 437, 436, 434), (475, 476, 477, 474), (473, 478, 479, 472), (471, 480, 481, 470), (463, 464, 465, 462), (461, 466, 467, 460), (459, 468, 469, 458), (447, 365, 469, 468), (363, 453, 477, 476), (449, 456, 480, 471), (457, 448, 470, 481), (454, 455, 479, 478), (442, 443, 464, 463), (364, 438, 459, 458), (444, 441, 462, 465), (448, 449, 471, 470), (456, 457, 481, 480), (440, 445, 466, 461), (439, 440, 461, 460), (446, 439, 460, 467), (450, 451, 473, 472), (438, 447, 468, 459), (441, 442, 463, 462), (365, 364, 458, 469), (452, 362, 475, 474), (443, 444, 465, 464), (482, 483, 485, 484), (484, 485, 489, 488), (488, 489, 487, 486), (486, 487, 483, 482), (484, 488, 486, 482), (489, 485, 483, 487), (490, 491, 493, 492), (492, 493, 497, 496), (496, 497, 495, 494), (494, 495, 491, 490), (492, 496, 494, 490), (497, 493, 491, 495), (498, 499, 501, 500), (500, 501, 505, 504), (504, 505, 503, 502), (502, 503, 499, 498), (500, 504, 502, 498), (505, 501, 499, 503), (506, 507, 509, 508), (514, 517, 513, 512), (512, 513, 511, 510), (518, 521, 507, 506), (514, 512, 510, 519), (516, 509, 507, 521), (513, 517, 520, 511), (517, 516, 521, 520), (508, 515, 518, 506), (515, 514, 519, 518), (510, 511, 520, 519), (519, 520, 521, 518), (508, 509, 516, 515), (515, 516, 517, 514), (551, 591, 590, 550, 524, 534, 533, 532, 531, 530, 528, 587, 588, 526, 544, 543, 542, 541, 540, 522), (545, 544, 563, 577), (527, 526, 588, 589), (540, 549, 523, 522), (536, 535, 525, 553, 593, 592, 552, 523, 549, 548, 547, 546, 545, 527, 589, 586, 529, 539, 538, 537), (550, 553, 584, 585), (544, 545, 546, 543), (522, 523, 555, 554), (542, 547, 548, 541), (531, 532, 566, 565), (524, 525, 535, 534), (527, 545, 577, 561), (533, 536, 537, 532), (552, 551, 582, 583), (531, 538, 539, 530), (551, 552, 592, 591), (528, 530, 564, 560), (542, 543, 576, 575), (564, 558, 559, 560), (562, 561, 577, 563), (576, 578, 579, 575), (574, 580, 581, 573), (568, 569, 570, 567), (566, 571, 572, 565), (556, 557, 585, 584), (554, 555, 583, 582), (546, 547, 579, 578), (553, 525, 556, 584), (533, 534, 568, 567), (543, 546, 578, 576), (525, 524, 557, 556), (523, 552, 583, 555), (547, 542, 575, 579), (548, 549, 581, 580), (551, 522, 554, 582), (535, 536, 570, 569), (541, 548, 580, 574), (539, 529, 559, 558), (524, 550, 585, 557), (549, 540, 573, 581), (529, 528, 560, 559), (537, 538, 572, 571), (534, 535, 569, 568), (536, 533, 567, 570), (532, 537, 571, 566), (526, 527, 561, 562), (540, 541, 574, 573), (538, 531, 565, 572), (544, 526, 562, 563), (530, 539, 558, 564), (587, 586, 589, 588), (591, 592, 593, 590), (528, 529, 586, 587), (553, 550, 590, 593), (594, 595, 597, 596), (602, 605, 601, 600), (600, 601, 599, 598), (606, 609, 595, 594), (602, 600, 598, 607), (604, 597, 595, 609), (601, 605, 608, 599), (605, 604, 609, 608), (596, 603, 606, 594), (603, 602, 607, 606), (598, 599, 608, 607), (607, 608, 609, 606), (596, 597, 604, 603), (603, 604, 605, 602), (610, 611, 613, 612), (618, 621, 617, 616), (616, 617, 615, 614), (622, 625, 611, 610), (618, 616, 614, 623), (620, 613, 611, 625), (617, 621, 624, 615), (621, 620, 625, 624), (612, 619, 622, 610), (619, 618, 623, 622), (614, 615, 624, 623), (623, 624, 625, 622), (612, 613, 620, 619), (619, 620, 621, 618)])
me_cube.polygons.foreach_set('material_index', [1, 1, 1, 1, 1, 1, 1, 1, 0, 1, 1, 1, 1, 1, 1, 0, 0, 1, 1, 1, 1, 1, 1, 1, 1, 1, 1, 1, 1, 1, 1, 1, 1, 1, 1, 1, 1, 1, 1, 1, 0, 1, 1, 0, 1, 1, 1, 1, 1, 1, 1, 1, 1, 1, 1, 1, 1, 1, 1, 1, 1, 1, 1, 1, 1, 1, 1, 1, 1, 1, 1, 1, 1, 1, 0, 0, 0, 0, 0, 0, 0, 0, 0, 0, 0, 0, 0, 0, 0, 0, 0, 0, 0, 0, 0, 0, 0, 0, 0, 0, 0, 0, 0, 0, 0, 0, 0, 0, 0, 0, 0, 0, 0, 0, 0, 0, 0, 0, 0, 0, 0, 0, 0, 0, 0, 0, 0, 0, 0, 0, 0, 0, 0, 0, 0, 0, 0, 0, 0, 0, 0, 0, 0, 0, 0, 0, 0, 0, 0, 0, 0, 0, 0, 0, 0, 0, 0, 0, 0, 0, 0, 0, 0, 0, 0, 0, 0, 0, 0, 0, 0, 0, 0, 0, 0, 0, 0, 0, 0, 0, 0, 0, 0, 0, 0, 0, 0, 0, 0, 0, 0, 0, 0, 0, 0, 0, 0, 0, 0, 0, 0, 0, 0, 0, 0, 0, 0, 0, 0, 0, 0, 0, 0, 0, 0, 0, 0, 0, 0, 0, 0, 0, 0, 0, 0, 0, 0, 0, 0, 0, 0, 0, 0, 0, 0, 0, 0, 0, 0, 0, 0, 0, 0, 0, 0, 0, 0, 0, 0, 0, 0, 0, 0, 0, 0, 0, 0, 0, 0, 0, 0, 0, 0, 0, 0, 0, 0, 0, 0, 0, 0, 0, 0, 0, 0, 0, 0, 0, 0, 0, 0, 0, 0, 0, 0, 0, 0, 0, 0, 0, 0, 0, 0, 0, 0, 0, 0, 0, 0, 0, 0, 0, 0, 0, 0, 0, 0, 0, 0, 0, 0, 0, 0, 0, 0, 0, 0, 0, 0, 0, 0, 0, 0, 0, 0, 0, 0, 0, 0, 0, 0, 0, 0, 0, 0, 0, 0, 0, 0, 0, 0, 0, 0, 0, 0, 0, 0, 0, 0, 0, 0, 0, 0, 0, 0, 0, 0, 0, 0, 0, 0, 0, 0, 0, 0, 0, 0, 0, 0, 0, 0, 0, 0, 0, 0, 0, 0, 0, 0, 0, 0, 0, 0, 0, 0, 0, 0, 0, 0, 0, 0, 0, 0, 0, 0, 0, 0, 0, 0, 0, 0, 0, 0, 0, 0, 0, 0, 0, 0, 0, 0, 0, 0, 0, 0, 0, 0, 0, 0, 0, 0, 0, 0, 0, 0, 0, 0, 0, 0, 0, 0, 0, 0, 0, 0, 0, 0, 0, 0, 0, 0, 0, 0, 0, 0, 0, 0, 0, 0, 0, 0, 0, 0, 0, 0, 0, 0, 0, 0, 0, 0, 0, 0, 0, 0, 0, 0, 0, 0, 0, 0, 0, 0, 0, 0, 0, 0, 0, 0, 0, 0, 0, 0, 0, 0, 0, 0, 0, 0, 0, 0, 0, 0, 0, 0, 0, 0, 0])
_uv = me_cube.uv_layers.new(name='UVMap')
_uv.uv.foreach_set('vector', [0.2485, 0.4046, 0.3495, 0.4046, 0.3495, 0.5057, 0.2485, 0.5057, 0.7967, 0.5634, 0.8205, 0.5634, 0.8205, 0.5872, 0.7967, 0.5872, 0.7967, 0.5634, 0.8205, 0.5634, 0.8205, 0.5872, 0.7967, 0.5872, 0.7967, 0.5634, 0.8205, 0.5634, 0.8205, 0.5872, 0.7967, 0.5872, 0.7967, 0.5634, 0.8205, 0.5634, 0.8205, 0.5872, 0.7967, 0.5872, 0.7967, 0.5634, 0.8205, 0.5634, 0.8205, 0.5872, 0.7967, 0.5872, 0.7967, 0.5634, 0.8205, 0.5634, 0.8205, 0.5872, 0.7967, 0.5872, 0.7967, 0.5634, 0.8205, 0.5634, 0.8205, 0.5872, 0.7967, 0.5872, 0.3606, 0.4074, 0.4519, 0.4074, 0.4519, 0.4988, 0.3606, 0.4988, 0.7967, 0.5634, 0.8205, 0.5634, 0.8205, 0.5872, 0.7967, 0.5872, 0.7967, 0.5634, 0.8205, 0.5634, 0.8205, 0.5872, 0.7967, 0.5872, 0.7967, 0.5634, 0.8205, 0.5634, 0.8205, 0.5872, 0.7967, 0.5872, 0.7967, 0.5634, 0.8205, 0.5634, 0.8205, 0.5872, 0.7967, 0.5872, 0.7967, 0.5634, 0.8205, 0.5634, 0.8205, 0.5872, 0.7967, 0.5872, 0.7967, 0.5634, 0.8205, 0.5634, 0.8205, 0.5872, 0.7967, 0.5872, 0.3606, 0.4074, 0.4519, 0.4074, 0.4519, 0.4988, 0.3606, 0.4988, 0.3606, 0.4074, 0.4519, 0.4074, 0.4519, 0.4988, 0.3606, 0.4988, 0.7558, 0.5699, 0.7796, 0.5699, 0.7796, 0.5937, 0.7558, 0.5937, 0.07474, 0.432, 0.1758, 0.432, 0.1758, 0.5331, 0.07474, 0.5331, 0.7558, 0.5699, 0.7796, 0.5699, 0.7796, 0.5937, 0.7558, 0.5937, 0.07474, 0.432, 0.1758, 0.432, 0.1758, 0.5331, 0.07474, 0.5331, 0.7558, 0.5699, 0.7796, 0.5699, 0.7796, 0.5937, 0.7558, 0.5937, 0.07474, 0.432, 0.1758, 0.432, 0.1758, 0.5331, 0.07474, 0.5331, 0.7558, 0.5699, 0.7796, 0.5699, 0.7796, 0.5937, 0.7558, 0.5937, 0.07474, 0.432, 0.1758, 0.432, 0.1758, 0.5331, 0.07474, 0.5331, 0.07474, 0.432, 0.1758, 0.432, 0.1758, 0.5331, 0.07474, 0.5331, 0.07474, 0.432, 0.1758, 0.432, 0.1758, 0.5331, 0.07474, 0.5331, 0.07474, 0.432, 0.1758, 0.432, 0.1758, 0.5331, 0.07474, 0.5331, 0.07474, 0.432, 0.1758, 0.432, 0.1758, 0.5331, 0.07474, 0.5331, 0.07474, 0.432, 0.1758, 0.432, 0.1758, 0.5331, 0.07474, 0.432, 0.1758, 0.432, 0.1758, 0.5331, 0.07474, 0.432, 0.1758, 0.432, 0.1758, 0.5331, 0.07474, 0.432, 0.1758, 0.432, 0.1758, 0.5331, 0.07474, 0.432, 0.1758, 0.432, 0.1758, 0.5331, 0.07474, 0.432, 0.1758, 0.432, 0.1758, 0.5331, 0.07474, 0.432, 0.1758, 0.432, 0.1758, 0.5331, 0.07474, 0.432, 0.1758, 0.432, 0.1758, 0.5331, 0.7967, 0.5634, 0.8205, 0.5634, 0.8205, 0.5872, 0.7967, 0.5872, 0.2485, 0.4046, 0.3495, 0.4046, 0.3495, 0.5057, 0.2485, 0.5057, 0.07474, 0.432, 0.1758, 0.432, 0.1758, 0.5331, 0.07474, 0.5331, 0.3606, 0.4074, 0.4519, 0.4074, 0.4519, 0.4988, 0.3606, 0.4988, 0.7967, 0.5634, 0.8205, 0.5634, 0.8205, 0.5872, 0.7967, 0.5872, 0.07474, 0.432, 0.1758, 0.432, 0.1758, 0.5331, 0.07474, 0.5331, 0.3606, 0.4074, 0.4519, 0.4074, 0.4519, 0.4988, 0.3606, 0.4988, 0.7967, 0.5634, 0.8205, 0.5634, 0.8205, 0.5872, 0.7967, 0.5872, 0.07474, 0.432, 0.1758, 0.432, 0.1758, 0.5331, 0.07474, 0.5331, 0.2485, 0.4046, 0.3495, 0.4046, 0.3495, 0.5057, 0.2485, 0.5057, 0.7967, 0.5634, 0.8205, 0.5634, 0.8205, 0.5872, 0.7967, 0.5872, 0.07474, 0.432, 0.1758, 0.432, 0.1758, 0.5331, 0.07474, 0.5331, 0.7967, 0.5634, 0.8205, 0.5634, 0.8205, 0.5872, 0.7967, 0.5872, 0.7967, 0.5634, 0.8205, 0.5634, 0.8205, 0.5872, 0.7967, 0.5872, 0.7967, 0.5634, 0.8205, 0.5634, 0.8205, 0.5872, 0.7967, 0.5872, 0.7967, 0.5634, 0.8205, 0.5634, 0.8205, 0.5872, 0.7967, 0.5872, 0.07474, 0.432, 0.1758, 0.432, 0.1758, 0.5331, 0.07474, 0.5331, 0.07474, 0.432, 0.1758, 0.432, 0.1758, 0.5331, 0.07474, 0.5331, 0.07474, 0.432, 0.1758, 0.432, 0.1758, 0.5331, 0.07474, 0.5331, 0.07474, 0.432, 0.1758, 0.432, 0.1758, 0.5331, 0.07474, 0.5331, 0.07474, 0.432, 0.1758, 0.432, 0.1758, 0.5331, 0.07474, 0.5331, 0.07474, 0.432, 0.1758, 0.432, 0.1758, 0.5331, 0.07474, 0.5331, 0.07474, 0.432, 0.1758, 0.432, 0.1758, 0.5331, 0.07474, 0.5331, 0.07474, 0.432, 0.1758, 0.432, 0.1758, 0.5331, 0.07474, 0.5331, 0.07474, 0.432, 0.1758, 0.432, 0.1758, 0.5331, 0.07474, 0.5331, 0.07474, 0.432, 0.1758, 0.432, 0.1758, 0.5331, 0.07474, 0.5331, 0.07474, 0.432, 0.1758, 0.432, 0.1758, 0.5331, 0.07474, 0.5331, 0.07474, 0.432, 0.1758, 0.432, 0.1758, 0.5331, 0.07474, 0.5331, 0.07474, 0.432, 0.1758, 0.432, 0.1758, 0.5331, 0.07474, 0.5331, 0.07474, 0.432, 0.1758, 0.432, 0.1758, 0.5331, 0.07474, 0.5331, 0.07474, 0.432, 0.1758, 0.432, 0.1758, 0.5331, 0.07474, 0.5331, 0.07474, 0.432, 0.1758, 0.432, 0.1758, 0.5331, 0.07474, 0.5331, 0.7558, 0.5699, 0.7796, 0.5699, 0.7796, 0.5937, 0.7558, 0.5937, 0.07474, 0.432, 0.1758, 0.432, 0.1758, 0.5331, 0.07474, 0.5331, 0.7558, 0.5699, 0.7796, 0.5699, 0.7796, 0.5937, 0.7558, 0.5937, 0.7558, 0.5699, 0.7796, 0.5699, 0.7796, 0.5937, 0.7558, 0.5937, 0.7967, 0.5634, 0.8205, 0.5634, 0.8205, 0.5872, 0.7967, 0.5872, 0.4796, 0.5878, 0.363, 0.5878, 0.363, 0.4712, 0.4796, 0.4712, 0.4796, 0.5878, 0.363, 0.5878, 0.363, 0.4712, 0.4796, 0.4712, 0.4796, 0.5878, 0.363, 0.5878, 0.363, 0.4712, 0.4796, 0.4712, 0.4796, 0.5878, 0.363, 0.5878, 0.363, 0.4712, 0.4796, 0.4712, 0.4213, 0.4712, 0.3708, 0.5004, 0.3708, 0.5587, 0.4213, 0.5878, 0.4717, 0.5587, 0.4717, 0.5004, 0.4213, 0.4712, 0.3921, 0.479, 0.3708, 0.5004, 0.363, 0.5295, 0.3708, 0.5587, 0.3921, 0.58, 0.4213, 0.5878, 0.4504, 0.58, 0.4717, 0.5587, 0.4796, 0.5295, 0.4717, 0.5004, 0.4504, 0.479, 0.4796, 0.5878, 0.363, 0.5878, 0.363, 0.4712, 0.4796, 0.4712, 0.4796, 0.5878, 0.363, 0.5878, 0.363, 0.4712, 0.4796, 0.4712, 0.4796, 0.5878, 0.363, 0.5878, 0.363, 0.4712, 0.4796, 0.4712, 0.4796, 0.5878, 0.363, 0.5878, 0.363, 0.4712, 0.4796, 0.4712, 0.4213, 0.4712, 0.3921, 0.479, 0.3708, 0.5004, 0.363, 0.5295, 0.3708, 0.5587, 0.3921, 0.58, 0.4213, 0.5878, 0.4504, 0.58, 0.4717, 0.5587, 0.4796, 0.5295, 0.4717, 0.5004, 0.4504, 0.479, 0.4213, 0.4712, 0.3757, 0.4932, 0.3644, 0.5425, 0.396, 0.5821, 0.4466, 0.5821, 0.4781, 0.5425, 0.4668, 0.4932, 0.4796, 0.5878, 0.363, 0.5878, 0.363, 0.4712, 0.4796, 0.4712, 0.4796, 0.5878, 0.363, 0.5878, 0.363, 0.4712, 0.4796, 0.4712, 0.4796, 0.5878, 0.363, 0.5878, 0.363, 0.4712, 0.4796, 0.4712, 0.4796, 0.5878, 0.363, 0.5878, 0.363, 0.4712, 0.4796, 0.4712, 0.4796, 0.5878, 0.363, 0.5878, 0.363, 0.4712, 0.4796, 0.4712, 0.4796, 0.5878, 0.363, 0.5878, 0.363, 0.4712, 0.4796, 0.4712, 0.4213, 0.4712, 0.3708, 0.5004, 0.3708, 0.5587, 0.4213, 0.5878, 0.4717, 0.5587, 0.4717, 0.5004, 0.4213, 0.4712, 0.3708, 0.5004, 0.3708, 0.5587, 0.4213, 0.5878, 0.4717, 0.5587, 0.4717, 0.5004, 0.4796, 0.5878, 0.363, 0.5878, 0.363, 0.4712, 0.4796, 0.4712, 0.4213, 0.4712, 0.3658, 0.5115, 0.387, 0.5767, 0.4555, 0.5767, 0.4767, 0.5115, 0.03924, 0.383, 0.08576, 0.383, 0.08576, 0.4295, 0.03924, 0.4295, 0.03924, 0.383, 0.08576, 0.383, 0.08576, 0.4295, 0.03924, 0.4295, 0.03924, 0.383, 0.08576, 0.383, 0.08576, 0.4295, 0.03924, 0.4295, 0.03924, 0.383, 0.08576, 0.383, 0.08576, 0.4295, 0.03924, 0.4295, 0.03924, 0.383, 0.08576, 0.383, 0.08576, 0.4295, 0.03924, 0.4295, 0.2875, 0.5603, 0.1917, 0.5603, 0.1917, 0.4645, 0.2875, 0.4645, 0.03924, 0.383, 0.08576, 0.383, 0.08576, 0.4295, 0.03924, 0.4295, 0.2875, 0.5603, 0.1917, 0.5603, 0.1917, 0.4645, 0.2875, 0.4645, 0.03924, 0.383, 0.08576, 0.383, 0.08576, 0.4295, 0.03924, 0.4295, 0.2875, 0.5603, 0.1917, 0.5603, 0.1917, 0.4645, 0.2875, 0.4645, 0.03924, 0.383, 0.08576, 0.383, 0.08576, 0.4295, 0.03924, 0.4295, 0.2875, 0.5603, 0.1917, 0.5603, 0.1917, 0.4645, 0.2875, 0.4645, 0.03924, 0.383, 0.08576, 0.383, 0.08576, 0.4295, 0.03924, 0.4295, 0.2875, 0.5603, 0.1917, 0.5603, 0.1917, 0.4645, 0.2875, 0.4645, 0.03924, 0.383, 0.08576, 0.383, 0.08576, 0.4295, 0.03924, 0.4295, 0.2875, 0.5603, 0.1917, 0.5603, 0.1917, 0.4645, 0.2875, 0.4645, 0.0625, 0.4295, 0.06768, 0.4289, 0.07259, 0.4272, 0.077, 0.4244, 0.08068, 0.4207, 0.08345, 0.4163, 0.08517, 0.4114, 0.08576, 0.4062, 0.08517, 0.4011, 0.08345, 0.3962, 0.08068, 0.3918, 0.077, 0.3881, 0.07259, 0.3853, 0.06768, 0.3836, 0.0625, 0.383, 0.05733, 0.3836, 0.05241, 0.3853, 0.048, 0.3881, 0.04432, 0.3918, 0.04155, 0.3962, 0.03983, 0.4011, 0.03924, 0.4063, 0.03983, 0.4114, 0.04155, 0.4163, 0.04432, 0.4207, 0.048, 0.4244, 0.05241, 0.4272, 0.05733, 0.4289, 0.0625, 0.4295, 0.06768, 0.4289, 0.07259, 0.4272, 0.077, 0.4244, 0.08068, 0.4207, 0.08345, 0.4163, 0.08517, 0.4114, 0.08576, 0.4062, 0.08517, 0.4011, 0.08345, 0.3962, 0.08068, 0.3918, 0.077, 0.3881, 0.07259, 0.3853, 0.06768, 0.3836, 0.0625, 0.383, 0.05733, 0.3836, 0.05241, 0.3853, 0.048, 0.3881, 0.04432, 0.3918, 0.04155, 0.3962, 0.03983, 0.4011, 0.03924, 0.4063, 0.03983, 0.4114, 0.04155, 0.4163, 0.04432, 0.4207, 0.048, 0.4244, 0.05241, 0.4272, 0.05733, 0.4289, 0.03924, 0.383, 0.08576, 0.383, 0.08576, 0.4295, 0.03924, 0.4295, 0.2875, 0.5603, 0.1917, 0.5603, 0.1917, 0.4645, 0.2875, 0.4645, 0.03924, 0.383, 0.08576, 0.383, 0.08576, 0.4295, 0.03924, 0.4295, 0.2875, 0.5603, 0.1917, 0.5603, 0.1917, 0.4645, 0.2875, 0.4645, 0.03924, 0.383, 0.08576, 0.383, 0.08576, 0.4295, 0.03924, 0.4295, 0.2875, 0.5603, 0.1917, 0.5603, 0.1917, 0.4645, 0.2875, 0.4645, 0.03924, 0.383, 0.08576, 0.383, 0.08576, 0.4295, 0.03924, 0.4295, 0.2875, 0.5603, 0.1917, 0.5603, 0.1917, 0.4645, 0.2875, 0.4645, 0.03924, 0.383, 0.08576, 0.383, 0.08576, 0.4295, 0.03924, 0.4295, 0.2875, 0.5603, 0.1917, 0.5603, 0.1917, 0.4645, 0.2875, 0.4645, 0.03924, 0.383, 0.08576, 0.383, 0.08576, 0.4295, 0.03924, 0.4295, 0.2875, 0.5603, 0.1917, 0.5603, 0.1917, 0.4645, 0.2875, 0.4645, 0.2875, 0.5603, 0.1917, 0.5603, 0.1917, 0.4645, 0.2875, 0.4645, 0.2875, 0.5603, 0.1917, 0.5603, 0.1917, 0.4645, 0.2875, 0.4645, 0.2875, 0.5603, 0.1917, 0.5603, 0.1917, 0.4645, 0.2875, 0.4645, 0.2875, 0.5603, 0.1917, 0.5603, 0.1917, 0.4645, 0.2875, 0.4645, 0.2875, 0.5603, 0.1917, 0.5603, 0.1917, 0.4645, 0.2875, 0.4645, 0.2875, 0.5603, 0.1917, 0.5603, 0.1917, 0.4645, 0.2875, 0.4645, 0.2875, 0.5603, 0.1917, 0.5603, 0.1917, 0.4645, 0.2875, 0.4645, 0.2875, 0.5603, 0.1917, 0.5603, 0.1917, 0.4645, 0.2875, 0.4645, 0.2875, 0.5603, 0.1917, 0.5603, 0.1917, 0.4645, 0.2875, 0.4645, 0.2875, 0.5603, 0.1917, 0.5603, 0.1917, 0.4645, 0.2875, 0.4645, 0.2875, 0.5603, 0.1917, 0.5603, 0.1917, 0.4645, 0.2875, 0.4645, 0.2875, 0.5603, 0.1917, 0.5603, 0.1917, 0.4645, 0.2875, 0.4645, 0.2875, 0.5603, 0.1917, 0.5603, 0.1917, 0.4645, 0.2875, 0.4645, 0.2875, 0.5603, 0.1917, 0.5603, 0.1917, 0.4645, 0.2875, 0.4645, 0.2875, 0.5603, 0.1917, 0.5603, 0.1917, 0.4645, 0.2875, 0.4645, 0.2875, 0.5603, 0.1917, 0.5603, 0.1917, 0.4645, 0.2875, 0.4645, 0.2875, 0.5603, 0.1917, 0.5603, 0.1917, 0.4645, 0.2875, 0.4645, 0.2875, 0.5603, 0.1917, 0.5603, 0.1917, 0.4645, 0.2875, 0.4645, 0.2875, 0.5603, 0.1917, 0.5603, 0.1917, 0.4645, 0.2875, 0.4645, 0.2875, 0.5603, 0.1917, 0.5603, 0.1917, 0.4645, 0.2875, 0.4645, 0.2875, 0.5603, 0.1917, 0.5603, 0.1917, 0.4645, 0.2875, 0.4645, 0.2875, 0.5603, 0.1917, 0.5603, 0.1917, 0.4645, 0.2875, 0.4645, 0.2875, 0.5603, 0.1917, 0.5603, 0.1917, 0.4645, 0.2875, 0.4645, 0.2875, 0.5603, 0.1917, 0.5603, 0.1917, 0.4645, 0.2875, 0.4645, 0.2875, 0.5603, 0.1917, 0.5603, 0.1917, 0.4645, 0.2875, 0.4645, 0.2875, 0.5603, 0.1917, 0.5603, 0.1917, 0.4645, 0.2875, 0.4645, 0.2875, 0.5603, 0.1917, 0.5603, 0.1917, 0.4645, 0.2875, 0.4645, 0.2875, 0.5603, 0.1917, 0.5603, 0.1917, 0.4645, 0.2875, 0.4645, 0.2875, 0.5603, 0.1917, 0.5603, 0.1917, 0.4645, 0.2875, 0.4645, 0.2875, 0.5603, 0.1917, 0.5603, 0.1917, 0.4645, 0.2875, 0.4645, 0.2875, 0.5603, 0.1917, 0.5603, 0.1917, 0.4645, 0.2875, 0.4645, 0.2875, 0.5603, 0.1917, 0.5603, 0.1917, 0.4645, 0.2875, 0.4645, 0.2875, 0.5603, 0.1917, 0.5603, 0.1917, 0.4645, 0.2875, 0.4645, 0.2875, 0.5603, 0.1917, 0.5603, 0.1917, 0.4645, 0.2875, 0.4645, 0.2875, 0.5603, 0.1917, 0.5603, 0.1917, 0.4645, 0.2875, 0.4645, 0.2875, 0.5603, 0.1917, 0.5603, 0.1917, 0.4645, 0.2875, 0.4645, 0.2875, 0.5603, 0.1917, 0.5603, 0.1917, 0.4645, 0.2875, 0.4645, 0.2875, 0.5603, 0.1917, 0.5603, 0.1917, 0.4645, 0.2875, 0.4645, 0.2875, 0.5603, 0.1917, 0.5603, 0.1917, 0.4645, 0.2875, 0.4645, 0.2875, 0.5603, 0.1917, 0.5603, 0.1917, 0.4645, 0.2875, 0.4645, 0.2875, 0.5603, 0.1917, 0.5603, 0.1917, 0.4645, 0.2875, 0.4645, 0.2875, 0.5603, 0.1917, 0.5603, 0.1917, 0.4645, 0.2875, 0.4645, 0.2875, 0.5603, 0.1917, 0.5603, 0.1917, 0.4645, 0.2875, 0.4645, 0.2875, 0.5603, 0.1917, 0.5603, 0.1917, 0.4645, 0.2875, 0.4645, 0.2875, 0.5603, 0.1917, 0.5603, 0.1917, 0.4645, 0.2875, 0.4645, 0.2875, 0.5603, 0.1917, 0.5603, 0.1917, 0.4645, 0.2875, 0.4645, 0.2875, 0.5603, 0.1917, 0.5603, 0.1917, 0.4645, 0.2875, 0.4645, 0.2875, 0.5603, 0.1917, 0.5603, 0.1917, 0.4645, 0.2875, 0.4645, 0.06404, 0.5804, 0.1026, 0.5804, 0.1026, 0.619, 0.06404, 0.619, 0.06404, 0.619, 0.1026, 0.619, 0.1026, 0.6575, 0.06404, 0.6575, 0.06404, 0.6575, 0.1026, 0.6575, 0.1026, 0.696, 0.06404, 0.696, 0.06404, 0.696, 0.1026, 0.696, 0.1026, 0.7346, 0.06404, 0.7346, 0.0255, 0.6575, 0.06404, 0.6575, 0.06404, 0.696, 0.0255, 0.696, 0.1026, 0.6575, 0.1411, 0.6575, 0.1411, 0.696, 0.1026, 0.696, 0.08731, 0.4307, 0.1121, 0.4307, 0.1121, 0.4555, 0.08731, 0.4555, 0.08731, 0.4555, 0.1121, 0.4555, 0.1121, 0.4803, 0.08731, 0.4803, 0.08731, 0.4803, 0.1121, 0.4803, 0.1121, 0.5051, 0.08731, 0.5051, 0.08731, 0.5051, 0.1121, 0.5051, 0.1121, 0.5299, 0.08731, 0.5299, 0.06251, 0.4803, 0.08731, 0.4803, 0.08731, 0.5051, 0.06251, 0.5051, 0.1121, 0.4803, 0.1369, 0.4803, 0.1369, 0.5051, 0.1121, 0.5051, 0.05235, 0.6331, 0.02239, 0.6331, 0.02239, 0.6031, 0.05235, 0.6031, 0.05235, 0.6331, 0.02239, 0.6331, 0.02239, 0.6031, 0.05235, 0.6031, 0.05235, 0.6331, 0.02239, 0.6331, 0.02239, 0.6031, 0.05235, 0.6031, 0.05235, 0.6331, 0.02239, 0.6331, 0.02239, 0.6031, 0.05235, 0.6031, 0.05235, 0.6331, 0.02239, 0.6331, 0.02239, 0.6031, 0.05235, 0.6031, 0.05235, 0.6331, 0.02239, 0.6331, 0.02239, 0.6031, 0.05235, 0.6031, 0.0869, 0.4422, 0.106, 0.4422, 0.106, 0.4612, 0.0869, 0.4612, 0.0869, 0.4612, 0.106, 0.4612, 0.106, 0.4803, 0.0869, 0.4803, 0.0869, 0.4803, 0.106, 0.4803, 0.106, 0.4994, 0.0869, 0.4994, 0.0869, 0.4994, 0.106, 0.4994, 0.106, 0.5185, 0.0869, 0.5185, 0.06782, 0.4803, 0.0869, 0.4803, 0.0869, 0.4994, 0.06782, 0.4994, 0.106, 0.4803, 0.125, 0.4803, 0.125, 0.4994, 0.106, 0.4994, 0.719, 0.4225, 0.8033, 0.4225, 0.8033, 0.5068, 0.719, 0.5068, 0.719, 0.4225, 0.8033, 0.4225, 0.8033, 0.5068, 0.719, 0.5068, 0.719, 0.4225, 0.8033, 0.4225, 0.8033, 0.5068, 0.719, 0.5068, 0.719, 0.4225, 0.8033, 0.4225, 0.8033, 0.5068, 0.719, 0.5068, 0.719, 0.4225, 0.8033, 0.4225, 0.8033, 0.5068, 0.719, 0.5068, 0.719, 0.4225, 0.8033, 0.4225, 0.8033, 0.5068, 0.719, 0.5068, 0.719, 0.4225, 0.8033, 0.4225, 0.8033, 0.5068, 0.719, 0.5068, 0.5386, 0.4422, 0.6229, 0.4422, 0.6229, 0.5265, 0.5386, 0.5265, 0.719, 0.4225, 0.8033, 0.4225, 0.8033, 0.5068, 0.719, 0.5068, 0.5386, 0.4422, 0.6229, 0.4422, 0.6229, 0.5265, 0.5386, 0.5265, 0.719, 0.4225, 0.8033, 0.4225, 0.8033, 0.5068, 0.719, 0.5068, 0.5386, 0.4422, 0.6229, 0.4422, 0.6229, 0.5265, 0.5386, 0.5265, 0.719, 0.4225, 0.8033, 0.4225, 0.8033, 0.5068, 0.719, 0.5068, 0.5386, 0.4422, 0.6229, 0.4422, 0.6229, 0.5265, 0.5386, 0.5265, 0.719, 0.4225, 0.8033, 0.4225, 0.8033, 0.5068, 0.719, 0.5068, 0.719, 0.4225, 0.8033, 0.4225, 0.8033, 0.5068, 0.719, 0.5068, 0.719, 0.4225, 0.8033, 0.4225, 0.8033, 0.5068, 0.719, 0.5068, 0.719, 0.4225, 0.8033, 0.4225, 0.8033, 0.5068, 0.719, 0.5068, 0.719, 0.4225, 0.8033, 0.4225, 0.8033, 0.5068, 0.719, 0.5068, 0.719, 0.4225, 0.8033, 0.4225, 0.8033, 0.5068, 0.719, 0.5068, 0.719, 0.4225, 0.8033, 0.4225, 0.8033, 0.5068, 0.719, 0.5068, 0.5386, 0.4422, 0.6229, 0.4422, 0.6229, 0.5265, 0.5386, 0.5265, 0.719, 0.4225, 0.8033, 0.4225, 0.8033, 0.5068, 0.719, 0.5068, 0.5386, 0.4422, 0.6229, 0.4422, 0.6229, 0.5265, 0.5386, 0.5265, 0.719, 0.4225, 0.8033, 0.4225, 0.8033, 0.5068, 0.719, 0.5068, 0.5386, 0.4422, 0.6229, 0.4422, 0.6229, 0.5265, 0.5386, 0.5265, 0.719, 0.4225, 0.8033, 0.4225, 0.8033, 0.5068, 0.719, 0.5068, 0.5386, 0.4422, 0.6229, 0.4422, 0.6229, 0.5265, 0.5386, 0.5265, 0.719, 0.4225, 0.8033, 0.4225, 0.8033, 0.5068, 0.719, 0.5068, 0.719, 0.4225, 0.8033, 0.4225, 0.8033, 0.5068, 0.719, 0.5068, 0.719, 0.4225, 0.8033, 0.4225, 0.8033, 0.5068, 0.719, 0.5068, 0.719, 0.4225, 0.8033, 0.4225, 0.8033, 0.5068, 0.719, 0.5068, 0.719, 0.4225, 0.8033, 0.4225, 0.8033, 0.5068, 0.719, 0.5068, 0.719, 0.4225, 0.8033, 0.4225, 0.8033, 0.5068, 0.719, 0.5068, 0.719, 0.4225, 0.8033, 0.4225, 0.8033, 0.5068, 0.719, 0.5068, 0.5386, 0.4422, 0.6229, 0.4422, 0.6229, 0.5265, 0.5386, 0.5265, 0.719, 0.4225, 0.8033, 0.4225, 0.8033, 0.5068, 0.719, 0.5068, 0.5386, 0.4422, 0.6229, 0.4422, 0.6229, 0.5265, 0.5386, 0.5265, 0.719, 0.4225, 0.8033, 0.4225, 0.8033, 0.5068, 0.719, 0.5068, 0.5386, 0.4422, 0.6229, 0.4422, 0.6229, 0.5265, 0.5386, 0.5265, 0.719, 0.4225, 0.8033, 0.4225, 0.8033, 0.5068, 0.719, 0.5068, 0.5386, 0.4422, 0.6229, 0.4422, 0.6229, 0.5265, 0.5386, 0.5265, 0.719, 0.4225, 0.8033, 0.4225, 0.8033, 0.5068, 0.719, 0.5068, 0.719, 0.4225, 0.8033, 0.4225, 0.8033, 0.5068, 0.719, 0.5068, 0.719, 0.4225, 0.8033, 0.4225, 0.8033, 0.5068, 0.719, 0.5068, 0.719, 0.4225, 0.8033, 0.4225, 0.8033, 0.5068, 0.719, 0.5068, 0.719, 0.4225, 0.8033, 0.4225, 0.8033, 0.5068, 0.719, 0.5068, 0.719, 0.4225, 0.8033, 0.4225, 0.8033, 0.5068, 0.719, 0.5068, 0.719, 0.4225, 0.8033, 0.4225, 0.8033, 0.5068, 0.719, 0.5068, 0.5386, 0.4422, 0.6229, 0.4422, 0.6229, 0.5265, 0.5386, 0.5265, 0.719, 0.4225, 0.8033, 0.4225, 0.8033, 0.5068, 0.719, 0.5068, 0.5386, 0.4422, 0.6229, 0.4422, 0.6229, 0.5265, 0.5386, 0.5265, 0.719, 0.4225, 0.8033, 0.4225, 0.8033, 0.5068, 0.719, 0.5068, 0.5386, 0.4422, 0.6229, 0.4422, 0.6229, 0.5265, 0.5386, 0.5265, 0.719, 0.4225, 0.8033, 0.4225, 0.8033, 0.5068, 0.719, 0.5068, 0.5386, 0.4422, 0.6229, 0.4422, 0.6229, 0.5265, 0.5386, 0.5265, 0.4244, 0.3723, 0.461, 0.3723, 0.461, 0.4089, 0.4244, 0.4089, 0.4244, 0.3723, 0.461, 0.3723, 0.461, 0.4089, 0.4244, 0.4089, 0.4244, 0.3723, 0.461, 0.3723, 0.461, 0.4089, 0.4244, 0.4089, 0.4244, 0.3723, 0.461, 0.3723, 0.461, 0.4089, 0.4244, 0.4089, 0.4427, 0.4089, 0.4545, 0.4046, 0.4607, 0.3938, 0.4585, 0.3815, 0.449, 0.3734, 0.4365, 0.3734, 0.4269, 0.3815, 0.4247, 0.3938, 0.431, 0.4046, 0.4427, 0.4089, 0.4486, 0.4079, 0.4539, 0.4051, 0.458, 0.4006, 0.4604, 0.3951, 0.4609, 0.3891, 0.4594, 0.3833, 0.4562, 0.3782, 0.4514, 0.3745, 0.4457, 0.3726, 0.4397, 0.3726, 0.434, 0.3745, 0.4293, 0.3782, 0.426, 0.3833, 0.4245, 0.3891, 0.425, 0.3951, 0.4274, 0.4006, 0.4315, 0.4051, 0.4368, 0.4079, 0.4244, 0.3723, 0.461, 0.3723, 0.461, 0.4089, 0.4244, 0.4089, 0.4244, 0.3723, 0.461, 0.3723, 0.461, 0.4089, 0.4244, 0.4089, 0.4244, 0.3723, 0.461, 0.3723, 0.461, 0.4089, 0.4244, 0.4089, 0.4244, 0.3723, 0.461, 0.3723, 0.461, 0.4089, 0.4244, 0.4089, 0.4244, 0.3723, 0.461, 0.3723, 0.461, 0.4089, 0.4244, 0.4089, 0.4244, 0.3723, 0.461, 0.3723, 0.461, 0.4089, 0.4244, 0.4089, 0.4244, 0.3723, 0.461, 0.3723, 0.461, 0.4089, 0.4244, 0.4089, 0.4244, 0.3723, 0.461, 0.3723, 0.461, 0.4089, 0.4244, 0.4089, 0.4244, 0.3723, 0.461, 0.3723, 0.461, 0.4089, 0.4244, 0.4089, 0.4427, 0.4089, 0.4484, 0.408, 0.4535, 0.4054, 0.4575, 0.4014, 0.4601, 0.3963, 0.461, 0.3906, 0.4601, 0.385, 0.4575, 0.3799, 0.4535, 0.3758, 0.4484, 0.3732, 0.4427, 0.3723, 0.4371, 0.3732, 0.432, 0.3758, 0.4279, 0.3799, 0.4253, 0.385, 0.4244, 0.3906, 0.4253, 0.3963, 0.4279, 0.4014, 0.432, 0.4054, 0.4371, 0.408, 0.4427, 0.4089, 0.4518, 0.4065, 0.4585, 0.3998, 0.461, 0.3906, 0.4585, 0.3815, 0.4518, 0.3748, 0.4427, 0.3723, 0.4336, 0.3748, 0.4269, 0.3815, 0.4244, 0.3906, 0.4269, 0.3998, 0.4336, 0.4065, 0.4244, 0.3723, 0.461, 0.3723, 0.461, 0.4089, 0.4244, 0.4089, 0.4244, 0.3723, 0.461, 0.3723, 0.461, 0.4089, 0.4244, 0.4089, 0.4244, 0.3723, 0.461, 0.3723, 0.461, 0.4089, 0.4244, 0.4089, 0.4244, 0.3723, 0.461, 0.3723, 0.461, 0.4089, 0.4244, 0.4089, 0.4244, 0.3723, 0.461, 0.3723, 0.461, 0.4089, 0.4244, 0.4089, 0.4244, 0.3723, 0.461, 0.3723, 0.461, 0.4089, 0.4244, 0.4089, 0.4244, 0.3723, 0.461, 0.3723, 0.461, 0.4089, 0.4244, 0.4089, 0.4244, 0.3723, 0.461, 0.3723, 0.461, 0.4089, 0.4244, 0.4089, 0.4427, 0.4089, 0.4518, 0.4065, 0.4585, 0.3998, 0.461, 0.3906, 0.4585, 0.3815, 0.4518, 0.3748, 0.4427, 0.3723, 0.4336, 0.3748, 0.4269, 0.3815, 0.4244, 0.3906, 0.4269, 0.3998, 0.4336, 0.4065, 0.4427, 0.4089, 0.4545, 0.4046, 0.4607, 0.3938, 0.4585, 0.3815, 0.449, 0.3734, 0.4365, 0.3734, 0.4269, 0.3815, 0.4247, 0.3938, 0.431, 0.4046, 0.4244, 0.3723, 0.461, 0.3723, 0.461, 0.4089, 0.4244, 0.4089, 0.4244, 0.3723, 0.461, 0.3723, 0.461, 0.4089, 0.4244, 0.4089, 0.4244, 0.3723, 0.461, 0.3723, 0.461, 0.4089, 0.4244, 0.4089, 0.4244, 0.3723, 0.461, 0.3723, 0.461, 0.4089, 0.4244, 0.4089, 0.4244, 0.3723, 0.461, 0.3723, 0.461, 0.4089, 0.4244, 0.4089, 0.4244, 0.3723, 0.461, 0.3723, 0.461, 0.4089, 0.4244, 0.4089, 0.4427, 0.4089, 0.4601, 0.3963, 0.4535, 0.3758, 0.432, 0.3758, 0.4253, 0.3963, 0.09648, 0.4116, 0.05456, 0.4116, 0.05456, 0.3697, 0.09648, 0.3697, 0.09648, 0.4116, 0.05456, 0.4116, 0.05456, 0.3697, 0.09648, 0.3697, 0.07552, 0.3697, 0.06643, 0.3717, 0.05914, 0.3776, 0.05509, 0.386, 0.05509, 0.3953, 0.05914, 0.4037, 0.06643, 0.4095, 0.07552, 0.4116, 0.08461, 0.4095, 0.09191, 0.4037, 0.09595, 0.3953, 0.09595, 0.386, 0.09191, 0.3776, 0.08461, 0.3717, 0.07552, 0.3697, 0.06643, 0.3717, 0.05914, 0.3776, 0.05509, 0.386, 0.05509, 0.3953, 0.05914, 0.4037, 0.06643, 0.4095, 0.07552, 0.4116, 0.08461, 0.4095, 0.09191, 0.4037, 0.09595, 0.3953, 0.09595, 0.386, 0.09191, 0.3776, 0.08461, 0.3717, 0.09648, 0.4116, 0.05456, 0.4116, 0.05456, 0.3697, 0.09648, 0.3697, 0.2153, 0.4575, 0.3003, 0.4575, 0.3003, 0.5425, 0.2153, 0.5425, 0.09648, 0.4116, 0.05456, 0.4116, 0.05456, 0.3697, 0.09648, 0.3697, 0.2153, 0.4575, 0.3003, 0.4575, 0.3003, 0.5425, 0.2153, 0.5425, 0.09648, 0.4116, 0.05456, 0.4116, 0.05456, 0.3697, 0.09648, 0.3697, 0.2153, 0.4575, 0.3003, 0.4575, 0.3003, 0.5425, 0.2153, 0.5425, 0.09648, 0.4116, 0.05456, 0.4116, 0.05456, 0.3697, 0.09648, 0.3697, 0.2153, 0.4575, 0.3003, 0.4575, 0.3003, 0.5425, 0.2153, 0.5425, 0.09648, 0.4116, 0.05456, 0.4116, 0.05456, 0.3697, 0.09648, 0.3697, 0.2153, 0.4575, 0.3003, 0.4575, 0.3003, 0.5425, 0.2153, 0.5425, 0.09648, 0.4116, 0.05456, 0.4116, 0.05456, 0.3697, 0.09648, 0.3697, 0.2153, 0.4575, 0.3003, 0.4575, 0.3003, 0.5425, 0.2153, 0.5425, 0.09648, 0.4116, 0.05456, 0.4116, 0.05456, 0.3697, 0.09648, 0.3697, 0.2153, 0.4575, 0.3003, 0.4575, 0.3003, 0.5425, 0.2153, 0.5425, 0.09648, 0.4116, 0.05456, 0.4116, 0.05456, 0.3697, 0.09648, 0.3697, 0.2153, 0.4575, 0.3003, 0.4575, 0.3003, 0.5425, 0.2153, 0.5425, 0.07552, 0.3697, 0.0607, 0.3758, 0.05456, 0.3906, 0.0607, 0.4054, 0.07552, 0.4116, 0.09034, 0.4054, 0.09648, 0.3906, 0.09034, 0.3758, 0.07552, 0.3697, 0.06643, 0.3717, 0.05914, 0.3776, 0.05509, 0.386, 0.05509, 0.3953, 0.05914, 0.4037, 0.06643, 0.4095, 0.07552, 0.4116, 0.08461, 0.4095, 0.09191, 0.4037, 0.09595, 0.3953, 0.09595, 0.386, 0.09191, 0.3776, 0.08461, 0.3717, 0.2153, 0.4575, 0.3003, 0.4575, 0.3003, 0.5425, 0.2153, 0.5425, 0.07552, 0.3697, 0.0607, 0.3758, 0.05456, 0.3906, 0.0607, 0.4054, 0.07552, 0.4116, 0.09034, 0.4054, 0.09648, 0.3906, 0.09034, 0.3758, 0.09648, 0.4116, 0.05456, 0.4116, 0.05456, 0.3697, 0.09648, 0.3697, 0.2153, 0.4575, 0.3003, 0.4575, 0.3003, 0.5425, 0.2153, 0.5425, 0.2153, 0.4575, 0.3003, 0.4575, 0.3003, 0.5425, 0.2153, 0.5425, 0.2153, 0.4575, 0.3003, 0.4575, 0.3003, 0.5425, 0.2153, 0.5425, 0.2153, 0.4575, 0.3003, 0.4575, 0.3003, 0.5425, 0.2153, 0.5425, 0.2153, 0.4575, 0.3003, 0.4575, 0.3003, 0.5425, 0.2153, 0.5425, 0.2153, 0.4575, 0.3003, 0.4575, 0.3003, 0.5425, 0.2153, 0.5425, 0.2153, 0.4575, 0.3003, 0.4575, 0.3003, 0.5425, 0.2153, 0.5425, 0.2153, 0.4575, 0.3003, 0.4575, 0.3003, 0.5425, 0.2153, 0.5425, 0.2153, 0.4575, 0.3003, 0.4575, 0.3003, 0.5425, 0.2153, 0.5425, 0.2153, 0.4575, 0.3003, 0.4575, 0.3003, 0.5425, 0.2153, 0.5425, 0.2153, 0.4575, 0.3003, 0.4575, 0.3003, 0.5425, 0.2153, 0.5425, 0.2153, 0.4575, 0.3003, 0.4575, 0.3003, 0.5425, 0.2153, 0.5425, 0.2153, 0.4575, 0.3003, 0.4575, 0.3003, 0.5425, 0.2153, 0.5425, 0.2153, 0.4575, 0.3003, 0.4575, 0.3003, 0.5425, 0.2153, 0.5425, 0.2153, 0.4575, 0.3003, 0.4575, 0.3003, 0.5425, 0.2153, 0.5425, 0.2153, 0.4575, 0.3003, 0.4575, 0.3003, 0.5425, 0.2153, 0.5425, 0.2153, 0.4575, 0.3003, 0.4575, 0.3003, 0.5425, 0.2153, 0.5425, 0.2153, 0.4575, 0.3003, 0.4575, 0.3003, 0.5425, 0.2153, 0.5425, 0.2153, 0.4575, 0.3003, 0.4575, 0.3003, 0.5425, 0.2153, 0.5425, 0.2153, 0.4575, 0.3003, 0.4575, 0.3003, 0.5425, 0.2153, 0.5425, 0.2153, 0.4575, 0.3003, 0.4575, 0.3003, 0.5425, 0.2153, 0.5425, 0.2153, 0.4575, 0.3003, 0.4575, 0.3003, 0.5425, 0.2153, 0.5425, 0.2153, 0.4575, 0.3003, 0.4575, 0.3003, 0.5425, 0.2153, 0.5425, 0.2153, 0.4575, 0.3003, 0.4575, 0.3003, 0.5425, 0.2153, 0.5425, 0.2153, 0.4575, 0.3003, 0.4575, 0.3003, 0.5425, 0.2153, 0.5425, 0.2153, 0.4575, 0.3003, 0.4575, 0.3003, 0.5425, 0.2153, 0.5425, 0.2153, 0.4575, 0.3003, 0.4575, 0.3003, 0.5425, 0.2153, 0.5425, 0.2153, 0.4575, 0.3003, 0.4575, 0.3003, 0.5425, 0.2153, 0.5425, 0.2153, 0.4575, 0.3003, 0.4575, 0.3003, 0.5425, 0.2153, 0.5425, 0.2153, 0.4575, 0.3003, 0.4575, 0.3003, 0.5425, 0.2153, 0.5425, 0.2153, 0.4575, 0.3003, 0.4575, 0.3003, 0.5425, 0.2153, 0.5425, 0.2153, 0.4575, 0.3003, 0.4575, 0.3003, 0.5425, 0.2153, 0.5425, 0.2153, 0.4575, 0.3003, 0.4575, 0.3003, 0.5425, 0.2153, 0.5425, 0.09648, 0.4116, 0.05456, 0.4116, 0.05456, 0.3697, 0.09648, 0.3697, 0.2153, 0.4575, 0.3003, 0.4575, 0.3003, 0.5425, 0.2153, 0.5425, 0.2153, 0.4575, 0.3003, 0.4575, 0.3003, 0.5425, 0.2153, 0.5425, 0.09648, 0.4116, 0.05456, 0.4116, 0.05456, 0.3697, 0.09648, 0.3697, 0.09648, 0.4116, 0.05456, 0.4116, 0.05456, 0.3697, 0.09648, 0.3697, 0.2153, 0.4575, 0.3003, 0.4575, 0.3003, 0.5425, 0.2153, 0.5425, 0.09648, 0.4116, 0.05456, 0.4116, 0.05456, 0.3697, 0.09648, 0.3697, 0.2153, 0.4575, 0.3003, 0.4575, 0.3003, 0.5425, 0.2153, 0.5425, 0.09648, 0.4116, 0.05456, 0.4116, 0.05456, 0.3697, 0.09648, 0.3697, 0.2153, 0.4575, 0.3003, 0.4575, 0.3003, 0.5425, 0.2153, 0.5425, 0.09648, 0.4116, 0.05456, 0.4116, 0.05456, 0.3697, 0.09648, 0.3697, 0.07552, 0.3697, 0.06643, 0.3717, 0.05914, 0.3776, 0.05509, 0.386, 0.05509, 0.3953, 0.05914, 0.4037, 0.06643, 0.4095, 0.07552, 0.4116, 0.08461, 0.4095, 0.09191, 0.4037, 0.09595, 0.3953, 0.09595, 0.386, 0.09191, 0.3776, 0.08461, 0.3717, 0.09648, 0.4116, 0.05456, 0.4116, 0.05456, 0.3697, 0.09648, 0.3697, 0.2153, 0.4575, 0.3003, 0.4575, 0.3003, 0.5425, 0.2153, 0.5425, 0.2153, 0.4575, 0.3003, 0.4575, 0.3003, 0.5425, 0.2153, 0.5425, 0.2153, 0.4575, 0.3003, 0.4575, 0.3003, 0.5425, 0.2153, 0.5425, 0.2153, 0.4575, 0.3003, 0.4575, 0.3003, 0.5425, 0.2153, 0.5425, 0.2153, 0.4575, 0.3003, 0.4575, 0.3003, 0.5425, 0.2153, 0.5425, 0.2153, 0.4575, 0.3003, 0.4575, 0.3003, 0.5425, 0.2153, 0.5425, 0.2153, 0.4575, 0.3003, 0.4575, 0.3003, 0.5425, 0.2153, 0.5425, 0.2153, 0.4575, 0.3003, 0.4575, 0.3003, 0.5425, 0.2153, 0.5425, 0.2153, 0.4575, 0.3003, 0.4575, 0.3003, 0.5425, 0.2153, 0.5425, 0.2153, 0.4575, 0.3003, 0.4575, 0.3003, 0.5425, 0.2153, 0.5425, 0.2153, 0.4575, 0.3003, 0.4575, 0.3003, 0.5425, 0.2153, 0.5425, 0.2153, 0.4575, 0.3003, 0.4575, 0.3003, 0.5425, 0.2153, 0.5425, 0.2153, 0.4575, 0.3003, 0.4575, 0.3003, 0.5425, 0.2153, 0.5425, 0.2153, 0.4575, 0.3003, 0.4575, 0.3003, 0.5425, 0.2153, 0.5425, 0.2153, 0.4575, 0.3003, 0.4575, 0.3003, 0.5425, 0.2153, 0.5425, 0.2153, 0.4575, 0.3003, 0.4575, 0.3003, 0.5425, 0.2153, 0.5425, 0.2153, 0.4575, 0.3003, 0.4575, 0.3003, 0.5425, 0.2153, 0.5425, 0.2153, 0.4575, 0.3003, 0.4575, 0.3003, 0.5425, 0.2153, 0.5425, 0.2153, 0.4575, 0.3003, 0.4575, 0.3003, 0.5425, 0.2153, 0.5425, 0.2153, 0.4575, 0.3003, 0.4575, 0.3003, 0.5425, 0.2153, 0.5425, 0.2153, 0.4575, 0.3003, 0.4575, 0.3003, 0.5425, 0.2153, 0.5425, 0.2153, 0.4575, 0.3003, 0.4575, 0.3003, 0.5425, 0.2153, 0.5425, 0.2153, 0.4575, 0.3003, 0.4575, 0.3003, 0.5425, 0.2153, 0.5425, 0.2153, 0.4575, 0.3003, 0.4575, 0.3003, 0.5425, 0.2153, 0.5425, 0.2153, 0.4575, 0.3003, 0.4575, 0.3003, 0.5425, 0.2153, 0.5425, 0.03448, 0.4876, 0.1218, 0.4876, 0.1218, 0.5749, 0.03448, 0.5749, 0.03448, 0.4876, 0.1218, 0.4876, 0.1218, 0.5749, 0.03448, 0.5749, 0.03448, 0.4876, 0.1218, 0.4876, 0.1218, 0.5749, 0.03448, 0.5749, 0.03448, 0.4876, 0.1218, 0.4876, 0.1218, 0.5749, 0.03448, 0.5749, 0.03448, 0.4876, 0.1218, 0.4876, 0.1218, 0.5749, 0.03448, 0.5749, 0.03448, 0.4876, 0.1218, 0.4876, 0.1218, 0.5749, 0.03448, 0.5749, 0.1217, 0.5723, 0.03972, 0.5723, 0.03972, 0.4902, 0.1217, 0.4902, 0.1217, 0.5723, 0.03972, 0.5723, 0.03972, 0.4902, 0.1217, 0.4902, 0.1217, 0.5723, 0.03972, 0.5723, 0.03972, 0.4902, 0.1217, 0.4902, 0.1217, 0.5723, 0.03972, 0.5723, 0.03972, 0.4902, 0.1217, 0.4902, 0.1217, 0.5723, 0.03972, 0.5723, 0.03972, 0.4902, 0.1217, 0.4902, 0.1217, 0.5723, 0.03972, 0.5723, 0.03972, 0.4902, 0.1217, 0.4902, 0.04753, 0.4121, 0.1296, 0.4121, 0.1296, 0.4941, 0.04753, 0.4941, 0.04753, 0.4121, 0.1296, 0.4121, 0.1296, 0.4941, 0.04753, 0.4941, 0.04753, 0.4121, 0.1296, 0.4121, 0.1296, 0.4941, 0.04753, 0.4941, 0.04753, 0.4121, 0.1296, 0.4121, 0.1296, 0.4941, 0.04753, 0.4941, 0.04753, 0.4121, 0.1296, 0.4121, 0.1296, 0.4941, 0.04753, 0.4941, 0.04753, 0.4121, 0.1296, 0.4121, 0.1296, 0.4941, 0.04753, 0.4941, 0.6856, 0.4981, 0.7831, 0.4981, 0.7831, 0.5956, 0.6856, 0.5956, 0.6856, 0.4981, 0.7831, 0.4981, 0.7831, 0.5956, 0.6856, 0.5956, 0.6856, 0.4981, 0.7831, 0.4981, 0.7831, 0.5956, 0.6856, 0.5956, 0.6856, 0.4981, 0.7831, 0.4981, 0.7831, 0.5956, 0.6856, 0.5956, 0.6856, 0.4981, 0.7831, 0.4981, 0.7831, 0.5956, 0.6856, 0.5956, 0.6856, 0.4981, 0.7831, 0.4981, 0.7831, 0.5956, 0.6856, 0.5956, 0.6856, 0.4981, 0.7831, 0.4981, 0.7831, 0.5956, 0.6856, 0.5956, 0.5326, 0.3582, 0.6288, 0.3582, 0.6288, 0.4543, 0.5326, 0.4543, 0.6856, 0.4981, 0.7831, 0.4981, 0.7831, 0.5956, 0.6856, 0.5956, 0.5326, 0.3582, 0.6288, 0.3582, 0.6288, 0.4543, 0.5326, 0.4543, 0.6856, 0.4981, 0.7831, 0.4981, 0.7831, 0.5956, 0.6856, 0.5956, 0.5326, 0.3582, 0.6288, 0.3582, 0.6288, 0.4543, 0.5326, 0.4543, 0.6856, 0.4981, 0.7831, 0.4981, 0.7831, 0.5956, 0.6856, 0.5956, 0.5326, 0.3582, 0.6288, 0.3582, 0.6288, 0.4543, 0.5326, 0.4543, 0.09896, 0.4173, 0.08788, 0.419, 0.07788, 0.4241, 0.06995, 0.432, 0.06486, 0.442, 0.0631, 0.4531, 0.06486, 0.4642, 0.06995, 0.4742, 0.07788, 0.4821, 0.08788, 0.4872, 0.09896, 0.489, 0.11, 0.4872, 0.12, 0.4821, 0.128, 0.4742, 0.1331, 0.4642, 0.1348, 0.4531, 0.1331, 0.442, 0.128, 0.432, 0.12, 0.4241, 0.11, 0.419, 0.2432, 0.4775, 0.2881, 0.4775, 0.2881, 0.5225, 0.2432, 0.5225, 0.1348, 0.489, 0.0631, 0.489, 0.0631, 0.4173, 0.1348, 0.4173, 0.1348, 0.489, 0.0631, 0.489, 0.0631, 0.4173, 0.1348, 0.4173, 0.09896, 0.4173, 0.08788, 0.419, 0.07788, 0.4241, 0.06995, 0.432, 0.06486, 0.442, 0.0631, 0.4531, 0.06486, 0.4642, 0.06995, 0.4742, 0.07788, 0.4821, 0.08788, 0.4872, 0.09896, 0.489, 0.11, 0.4872, 0.12, 0.4821, 0.128, 0.4742, 0.1331, 0.4642, 0.1348, 0.4531, 0.1331, 0.442, 0.128, 0.432, 0.12, 0.4241, 0.11, 0.419, 0.2432, 0.4775, 0.2881, 0.4775, 0.2881, 0.5225, 0.2432, 0.5225, 0.1348, 0.489, 0.0631, 0.489, 0.0631, 0.4173, 0.1348, 0.4173, 0.2432, 0.4775, 0.2881, 0.4775, 0.2881, 0.5225, 0.2432, 0.5225, 0.1348, 0.489, 0.0631, 0.489, 0.0631, 0.4173, 0.1348, 0.4173, 0.2432, 0.4775, 0.2881, 0.4775, 0.2881, 0.5225, 0.2432, 0.5225, 0.1348, 0.489, 0.0631, 0.489, 0.0631, 0.4173, 0.1348, 0.4173, 0.2432, 0.4775, 0.2881, 0.4775, 0.2881, 0.5225, 0.2432, 0.5225, 0.1348, 0.489, 0.0631, 0.489, 0.0631, 0.4173, 0.1348, 0.4173, 0.2432, 0.4775, 0.2881, 0.4775, 0.2881, 0.5225, 0.2432, 0.5225, 0.1348, 0.489, 0.0631, 0.489, 0.0631, 0.4173, 0.1348, 0.4173, 0.1348, 0.489, 0.0631, 0.489, 0.0631, 0.4173, 0.1348, 0.4173, 0.2432, 0.4775, 0.2881, 0.4775, 0.2881, 0.5225, 0.2432, 0.5225, 0.2432, 0.4775, 0.2881, 0.4775, 0.2881, 0.5225, 0.2432, 0.5225, 0.2432, 0.4775, 0.2881, 0.4775, 0.2881, 0.5225, 0.2432, 0.5225, 0.2432, 0.4775, 0.2881, 0.4775, 0.2881, 0.5225, 0.2432, 0.5225, 0.2432, 0.4775, 0.2881, 0.4775, 0.2881, 0.5225, 0.2432, 0.5225, 0.2432, 0.4775, 0.2881, 0.4775, 0.2881, 0.5225, 0.2432, 0.5225, 0.2432, 0.4775, 0.2881, 0.4775, 0.2881, 0.5225, 0.2432, 0.5225, 0.2432, 0.4775, 0.2881, 0.4775, 0.2881, 0.5225, 0.2432, 0.5225, 0.2432, 0.4775, 0.2881, 0.4775, 0.2881, 0.5225, 0.2432, 0.5225, 0.2432, 0.4775, 0.2881, 0.4775, 0.2881, 0.5225, 0.2432, 0.5225, 0.2432, 0.4775, 0.2881, 0.4775, 0.2881, 0.5225, 0.2432, 0.5225, 0.2432, 0.4775, 0.2881, 0.4775, 0.2881, 0.5225, 0.2432, 0.5225, 0.2432, 0.4775, 0.2881, 0.4775, 0.2881, 0.5225, 0.2432, 0.5225, 0.2432, 0.4775, 0.2881, 0.4775, 0.2881, 0.5225, 0.2432, 0.5225, 0.2432, 0.4775, 0.2881, 0.4775, 0.2881, 0.5225, 0.2432, 0.5225, 0.2432, 0.4775, 0.2881, 0.4775, 0.2881, 0.5225, 0.2432, 0.5225, 0.2432, 0.4775, 0.2881, 0.4775, 0.2881, 0.5225, 0.2432, 0.5225, 0.2432, 0.4775, 0.2881, 0.4775, 0.2881, 0.5225, 0.2432, 0.5225, 0.2432, 0.4775, 0.2881, 0.4775, 0.2881, 0.5225, 0.2432, 0.5225, 0.2432, 0.4775, 0.2881, 0.4775, 0.2881, 0.5225, 0.2432, 0.5225, 0.2432, 0.4775, 0.2881, 0.4775, 0.2881, 0.5225, 0.2432, 0.5225, 0.2432, 0.4775, 0.2881, 0.4775, 0.2881, 0.5225, 0.2432, 0.5225, 0.2432, 0.4775, 0.2881, 0.4775, 0.2881, 0.5225, 0.2432, 0.5225, 0.2432, 0.4775, 0.2881, 0.4775, 0.2881, 0.5225, 0.2432, 0.5225, 0.2432, 0.4775, 0.2881, 0.4775, 0.2881, 0.5225, 0.2432, 0.5225, 0.2432, 0.4775, 0.2881, 0.4775, 0.2881, 0.5225, 0.2432, 0.5225, 0.2432, 0.4775, 0.2881, 0.4775, 0.2881, 0.5225, 0.2432, 0.5225, 0.2432, 0.4775, 0.2881, 0.4775, 0.2881, 0.5225, 0.2432, 0.5225, 0.2432, 0.4775, 0.2881, 0.4775, 0.2881, 0.5225, 0.2432, 0.5225, 0.2432, 0.4775, 0.2881, 0.4775, 0.2881, 0.5225, 0.2432, 0.5225, 0.2432, 0.4775, 0.2881, 0.4775, 0.2881, 0.5225, 0.2432, 0.5225, 0.2432, 0.4775, 0.2881, 0.4775, 0.2881, 0.5225, 0.2432, 0.5225, 0.2432, 0.4775, 0.2881, 0.4775, 0.2881, 0.5225, 0.2432, 0.5225, 0.2432, 0.4775, 0.2881, 0.4775, 0.2881, 0.5225, 0.2432, 0.5225, 0.1348, 0.489, 0.0631, 0.489, 0.0631, 0.4173, 0.1348, 0.4173, 0.1348, 0.489, 0.0631, 0.489, 0.0631, 0.4173, 0.1348, 0.4173, 0.1348, 0.489, 0.0631, 0.489, 0.0631, 0.4173, 0.1348, 0.4173, 0.1348, 0.489, 0.0631, 0.489, 0.0631, 0.4173, 0.1348, 0.4173, 0.7331, 0.4023, 0.7721, 0.4023, 0.7721, 0.4414, 0.7331, 0.4414, 0.7331, 0.4023, 0.7721, 0.4023, 0.7721, 0.4414, 0.7331, 0.4414, 0.7331, 0.4023, 0.7721, 0.4023, 0.7721, 0.4414, 0.7331, 0.4414, 0.7331, 0.4023, 0.7721, 0.4023, 0.7721, 0.4414, 0.7331, 0.4414, 0.7331, 0.4023, 0.7721, 0.4023, 0.7721, 0.4414, 0.7331, 0.4414, 0.7331, 0.4023, 0.7721, 0.4023, 0.7721, 0.4414, 0.7331, 0.4414, 0.7331, 0.4023, 0.7721, 0.4023, 0.7721, 0.4414, 0.7331, 0.4414, 0.6214, 0.5745, 0.5348, 0.5745, 0.5348, 0.488, 0.6214, 0.488, 0.7331, 0.4023, 0.7721, 0.4023, 0.7721, 0.4414, 0.7331, 0.4414, 0.6214, 0.5745, 0.5348, 0.5745, 0.5348, 0.488, 0.6214, 0.488, 0.7331, 0.4023, 0.7721, 0.4023, 0.7721, 0.4414, 0.7331, 0.4414, 0.6214, 0.5745, 0.5348, 0.5745, 0.5348, 0.488, 0.6214, 0.488, 0.7331, 0.4023, 0.7721, 0.4023, 0.7721, 0.4414, 0.7331, 0.4414, 0.6214, 0.5745, 0.5348, 0.5745, 0.5348, 0.488, 0.6214, 0.488, 0.7331, 0.4023, 0.7721, 0.4023, 0.7721, 0.4414, 0.7331, 0.4414, 0.7331, 0.4023, 0.7721, 0.4023, 0.7721, 0.4414, 0.7331, 0.4414, 0.7331, 0.4023, 0.7721, 0.4023, 0.7721, 0.4414, 0.7331, 0.4414, 0.7331, 0.4023, 0.7721, 0.4023, 0.7721, 0.4414, 0.7331, 0.4414, 0.7331, 0.4023, 0.7721, 0.4023, 0.7721, 0.4414, 0.7331, 0.4414, 0.7331, 0.4023, 0.7721, 0.4023, 0.7721, 0.4414, 0.7331, 0.4414, 0.7331, 0.4023, 0.7721, 0.4023, 0.7721, 0.4414, 0.7331, 0.4414, 0.6214, 0.5745, 0.5348, 0.5745, 0.5348, 0.488, 0.6214, 0.488, 0.7331, 0.4023, 0.7721, 0.4023, 0.7721, 0.4414, 0.7331, 0.4414, 0.6214, 0.5745, 0.5348, 0.5745, 0.5348, 0.488, 0.6214, 0.488, 0.7331, 0.4023, 0.7721, 0.4023, 0.7721, 0.4414, 0.7331, 0.4414, 0.6214, 0.5745, 0.5348, 0.5745, 0.5348, 0.488, 0.6214, 0.488, 0.7331, 0.4023, 0.7721, 0.4023, 0.7721, 0.4414, 0.7331, 0.4414, 0.6214, 0.5745, 0.5348, 0.5745, 0.5348, 0.488, 0.6214, 0.488])
me_cube.materials.append(mat_imusensors_mat)
me_cube.materials.append(mat_imusensor_mat)
me_cube.use_remesh_preserve_volume = False
me_cube.use_remesh_preserve_attributes = False
me_cube.use_mirror_vertex_groups = False
me_cube.update()

# ---- objects
ob_cube = bpy.data.objects.new('Cube', me_cube)

# ---- transforms, parenting, visibility, modifiers, constraints
ob_cube.location = (0.0, 0.0, 0.0)
ob_cube.lineart.crease_threshold = 0.0

# ---- collection membership
col_collection.objects.link(ob_cube)

# ---- scene / render settings (as saved in the file)
scene.frame_start = 1; scene.frame_end = 250; scene.frame_set(1)
scene.render.engine = 'BLENDER_EEVEE_NEXT'
scene.render.fps = 30
scene.cycles.use_denoising = False
scene.cycles.samples = 128
scene.cycles.sampling_pattern = 'TABULATED_SOBOL'
scene.cycles.use_adaptive_sampling = False
scene.cycles.use_light_tree = False
scene.view_settings.view_transform = 'Filmic'
bpy.context.view_layer.update()

# ---- added for rendering (the .blend has no active camera and no usable light): camera, sun
cam_auto = bpy.data.cameras.new('AutoCamera')
cam_auto.lens = 50.0
cam_auto.sensor_width = 36.0
cam_auto.clip_end = 1000.0
ob_auto_camera = bpy.data.objects.new('AutoCamera', cam_auto)
scene.collection.objects.link(ob_auto_camera)
ob_auto_camera.location = (1.50891, -1.88273, 1.19711)
ob_auto_camera.rotation_euler = (1.09748, -7.21219e-08, 0.694738)
scene.camera = ob_auto_camera
light_auto_sun = bpy.data.lights.new('AutoSun', 'SUN')
light_auto_sun.energy = 3.0
light_auto_sun.angle = 0.0523599
ob_auto_sun = bpy.data.objects.new('AutoSun', light_auto_sun)
scene.collection.objects.link(ob_auto_sun)
ob_auto_sun.rotation_euler = (0.872665, 0.174533, 0.523599)
bpy.context.view_layer.update()

